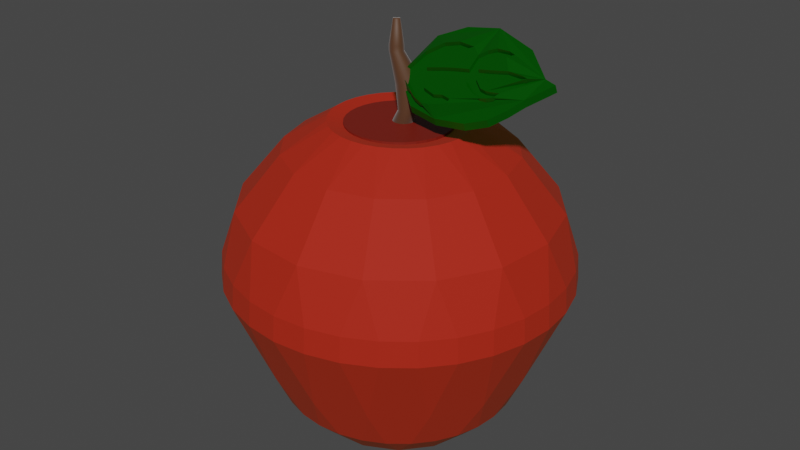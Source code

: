 # Source: APPLE_good.blend  (saved by Blender 3.3.6; exported with 4.5.12 LTS)
import bpy
from mathutils import Matrix  # noqa: F401  (used for matrix-valued properties, if any)

bpy.ops.wm.read_factory_settings(use_empty=True)
scene = bpy.context.scene
scene.name = 'Scene'

# ---- collections
col_collection = bpy.data.collections.new('Collection'); scene.collection.children.link(col_collection)

# ---- materials (node trees are filled in below, after node groups)
mat_material_001 = bpy.data.materials.new('Material.001')
mat_material_001.use_transparent_shadow = False
mat_material_003 = bpy.data.materials.new('Material.003')
mat_material_003.use_transparent_shadow = False
mat_material_002 = bpy.data.materials.new('Material.002')
mat_material_002.use_transparent_shadow = False
mat_material_004 = bpy.data.materials.new('Material.004')
mat_material_004.use_transparent_shadow = False

# ---- material node trees
mat_material_001.use_nodes = True; mat_material_001.node_tree.nodes.clear()
_N = mat_material_001.node_tree.nodes; _L = mat_material_001.node_tree.links
n0 = _N.new('ShaderNodeBsdfPrincipled'); n0.name = 'Principled BSDF'; n0.location = (10, 300)
n0.distribution = 'GGX'
n0.subsurface_method = 'RANDOM_WALK_SKIN'
n0.inputs[0].default_value = (0.3972, 0.002573, 0.0, 1.0)
n0.inputs[2].default_value = 0.8273
n0.inputs[3].default_value = 1.45
n0.inputs[13].default_value = 0.4818
n0.inputs[27].default_value = (0.007139, 0.007925, 0.0, 1.0)
n0.inputs[28].default_value = 1.0
n1 = _N.new('ShaderNodeOutputMaterial'); n1.name = 'Material Output'; n1.location = (300, 300)
_L.new(n0.outputs[0], n1.inputs[0])
n1.is_active_output = True
mat_material_003.use_nodes = True; mat_material_003.node_tree.nodes.clear()
_N = mat_material_003.node_tree.nodes; _L = mat_material_003.node_tree.links
n0 = _N.new('ShaderNodeBsdfPrincipled'); n0.name = 'Principled BSDF'; n0.location = (10, 300)
n0.distribution = 'GGX'
n0.subsurface_method = 'RANDOM_WALK_SKIN'
n0.inputs[0].default_value = (0.07564, 0.0239, 0.002443, 1.0)
n0.inputs[2].default_value = 0.6455
n0.inputs[3].default_value = 1.45
n0.inputs[13].default_value = 0.7909
n0.inputs[24].default_value = 0.2
n0.inputs[27].default_value = (0.0, 0.0, 0.0, 1.0)
n0.inputs[28].default_value = 1.0
n1 = _N.new('ShaderNodeOutputMaterial'); n1.name = 'Material Output'; n1.location = (300, 300)
_L.new(n0.outputs[0], n1.inputs[0])
n1.is_active_output = True
mat_material_002.use_nodes = True; mat_material_002.node_tree.nodes.clear()
_N = mat_material_002.node_tree.nodes; _L = mat_material_002.node_tree.links
n0 = _N.new('ShaderNodeBsdfPrincipled'); n0.name = 'Principled BSDF'; n0.location = (10, 300)
n0.distribution = 'GGX'
n0.subsurface_method = 'RANDOM_WALK_SKIN'
n0.inputs[0].default_value = (0.0, 0.1191, 0.0002985, 1.0)
n0.inputs[1].default_value = 0.4909
n0.inputs[2].default_value = 0.3
n0.inputs[3].default_value = 1.45
n0.inputs[27].default_value = (0.0, 0.0, 0.0, 1.0)
n0.inputs[28].default_value = 1.0
n1 = _N.new('ShaderNodeOutputMaterial'); n1.name = 'Material Output'; n1.location = (300, 300)
_L.new(n0.outputs[0], n1.inputs[0])
n1.is_active_output = True
mat_material_004.use_nodes = True; mat_material_004.node_tree.nodes.clear()
_N = mat_material_004.node_tree.nodes; _L = mat_material_004.node_tree.links
n0 = _N.new('ShaderNodeBsdfPrincipled'); n0.name = 'Principled BSDF'; n0.location = (10, 300)
n0.distribution = 'GGX'
n0.subsurface_method = 'RANDOM_WALK_SKIN'
n0.inputs[0].default_value = (0.1788, 0.01147, 0.004302, 1.0)
n0.inputs[3].default_value = 1.45
n0.inputs[27].default_value = (0.0, 0.0, 0.0, 1.0)
n0.inputs[28].default_value = 1.0
n1 = _N.new('ShaderNodeOutputMaterial'); n1.name = 'Material Output'; n1.location = (300, 300)
_L.new(n0.outputs[0], n1.inputs[0])
n1.is_active_output = True

# ---- world
world_world = bpy.data.worlds.new('World'); scene.world = world_world
world_world.use_nodes = True; world_world.node_tree.nodes.clear()
_N = world_world.node_tree.nodes; _L = world_world.node_tree.links
n0 = _N.new('ShaderNodeOutputWorld'); n0.name = 'World Output'; n0.location = (300, 300)
n1 = _N.new('ShaderNodeBackground'); n1.name = 'Background'; n1.location = (10, 300)
n1.inputs[0].default_value = (0.05088, 0.05088, 0.05088, 1.0)
_L.new(n1.outputs[0], n0.inputs[0])
n0.is_active_output = True
world_world.color = (0.05088, 0.05088, 0.05088)
world_world.use_sun_shadow = False
world_world.sun_shadow_jitter_overblur = 0.0

# ---- meshes
me_sphere = bpy.data.meshes.new('Sphere')
me_sphere.from_pydata([(-0.05539, 0.5456, 0.9307), (-0.00165, 0.7255, 0.7442), (0.08211, 0.8504, 0.4791), (-1.136e-08, 1.052, 0.0), (-5.212e-09, 1.04, -0.1534), (0.09337, 0.948, -0.4523), (0.03156, 0.167, 1.019), (0.0635, 0.3275, 1.018), (0.1575, 0.5246, 0.9307), (0.1399, 0.7116, 0.7442), (0.2052, 1.031, 0.0), (0.2029, 1.02, -0.1534), (0.06716, 0.6819, -0.7796), (0.08142, 0.4093, -0.9482), (0.0635, 0.1573, 1.019), (0.1261, 0.3085, 1.018), (0.276, 0.6703, 0.7442), (0.4012, 0.7536, 0.4791), (0.4024, 0.9715, 0.0), (0.3981, 0.961, -0.1534), (0.449, 0.8401, -0.4523), (0.323, 0.6043, -0.7796), (0.1597, 0.3856, -0.9482), (0.09293, 0.1415, 1.019), (0.1839, 0.2776, 1.018), (0.3462, 0.4238, 0.9307), (0.4014, 0.6033, 0.7442), (0.5842, 0.8743, 0.0), (0.5779, 0.8649, -0.1534), (0.2319, 0.347, -0.9482), (0.1187, 0.1204, 1.019), (0.2345, 0.2361, 1.018), (0.5114, 0.513, 0.7442), (0.6589, 0.5421, 0.4791), (0.7436, 0.7436, 0.0), (0.7355, 0.7355, -0.1534), (0.7363, 0.6043, -0.4523), (0.5297, 0.4347, -0.7796), (0.2951, 0.2951, -0.9482), (0.1399, 0.09458, 1.019), (0.276, 0.1855, 1.018), (0.4819, 0.2584, 0.9307), (0.6016, 0.4031, 0.7442), (0.8743, 0.5842, 0.0), (0.8649, 0.5779, -0.1534), (0.347, 0.2319, -0.9482), (-0.00165, -4.23e-08, 1.035), (0.1556, 0.06515, 1.019), (0.3069, 0.1278, 1.018), (0.6686, 0.2776, 0.7442), (0.8161, 0.2481, 0.4791), (0.9715, 0.4024, 0.0), (0.961, 0.3981, -0.1534), (0.9115, 0.2765, -0.4523), (0.6557, 0.1989, -0.7796), (0.3856, 0.1597, -0.9482), (0.1653, 0.03321, 1.019), (0.3259, 0.06515, 1.018), (0.544, 0.05374, 0.9307), (0.7099, 0.1415, 0.7442), (1.031, 0.2052, 0.0), (1.02, 0.2029, -0.1534), (0.4093, 0.08142, -0.9482), (0.1686, -5.205e-08, 1.019), (0.3323, -6.181e-08, 1.018), (0.7239, -1.203e-07, 0.7442), (0.8488, -0.08376, 0.4791), (1.052, -1.809e-07, 0.0), (1.04, -9.441e-08, -0.1534), (0.948, -0.09337, -0.4523), (0.6819, -0.06716, -0.7796), (0.4173, -2.648e-08, -0.9482), (0.1653, -0.03321, 1.019), (0.3259, -0.06515, 1.018), (0.523, -0.1591, 0.9307), (0.7099, -0.1415, 0.7442), (1.031, -0.2052, 0.0), (1.02, -0.2029, -0.1534), (0.4093, -0.08142, -0.9482), (0.1556, -0.06515, 1.019), (0.3069, -0.1278, 1.018), (0.6686, -0.2776, 0.7442), (0.752, -0.4028, 0.4791), (0.9715, -0.4024, 0.0), (0.961, -0.3981, -0.1534), (0.8401, -0.449, -0.4523), (0.6043, -0.323, -0.7796), (0.3856, -0.1597, -0.9482), (0.1399, -0.09458, 1.019), (0.276, -0.1855, 1.018), (0.4221, -0.3478, 0.9307), (0.6016, -0.4031, 0.7442), (0.8743, -0.5842, 0.0), (0.8649, -0.5779, -0.1534), (0.347, -0.2319, -0.9482), (0.1187, -0.1204, 1.019), (0.2345, -0.2361, 1.018), (0.5114, -0.513, 0.7442), (0.5405, -0.6606, 0.4791), (0.7436, -0.7436, 0.0), (0.7355, -0.7355, -0.1534), (0.6043, -0.7363, -0.4523), (0.4347, -0.5297, -0.7796), (0.2951, -0.2951, -0.9482), (0.09293, -0.1415, 1.019), (0.1839, -0.2776, 1.018), (0.2568, -0.4835, 0.9307), (0.4014, -0.6033, 0.7442), (0.5842, -0.8743, 0.0), (0.5779, -0.8649, -0.1534), (0.2319, -0.347, -0.9482), (0.0635, -0.1573, 1.019), (0.1261, -0.3085, 1.018), (0.276, -0.6703, 0.7442), (0.2464, -0.8177, 0.4791), (0.4024, -0.9715, 0.0), (0.3981, -0.961, -0.1534), (0.2765, -0.9115, -0.4523), (0.1989, -0.6557, -0.7796), (0.1597, -0.3856, -0.9482), (0.03156, -0.167, 1.019), (0.0635, -0.3275, 1.018), (0.05209, -0.5456, 0.9307), (0.1399, -0.7116, 0.7442), (0.2052, -1.031, 0.0), (0.2029, -1.02, -0.1534), (0.08142, -0.4093, -0.9482), (-0.00165, -0.1702, 1.019), (-0.00165, -0.3339, 1.018), (-0.00165, -0.7255, 0.7442), (-0.08541, -0.8504, 0.4791), (-3.561e-07, -1.052, 0.0), (-1.474e-07, -1.04, -0.1534), (-0.09337, -0.948, -0.4523), (-0.06716, -0.6819, -0.7796), (-6.37e-08, -0.4173, -0.9482), (-0.03486, -0.167, 1.019), (-0.06679, -0.3275, 1.018), (-0.1608, -0.5246, 0.9307), (-0.1432, -0.7116, 0.7442), (-0.2052, -1.031, 0.0), (-0.2029, -1.02, -0.1534), (-0.08142, -0.4093, -0.9482), (-0.06679, -0.1573, 1.019), (-0.1294, -0.3085, 1.018), (-0.2793, -0.6703, 0.7442), (-0.4045, -0.7536, 0.4791), (-0.4024, -0.9715, 0.0), (-0.3981, -0.961, -0.1534), (-0.449, -0.8401, -0.4523), (-0.323, -0.6043, -0.7796), (-0.1597, -0.3856, -0.9482), (-0.09623, -0.1415, 1.019), (-0.1872, -0.2776, 1.018), (-0.3495, -0.4238, 0.9307), (-0.4047, -0.6033, 0.7442), (-0.5842, -0.8743, 0.0), (-0.5779, -0.8649, -0.1534), (-0.2319, -0.347, -0.9482), (-0.122, -0.1204, 1.019), (-0.2378, -0.2361, 1.018), (-0.5147, -0.513, 0.7442), (-0.6622, -0.5421, 0.4791), (-0.7436, -0.7436, 0.0), (-0.7355, -0.7355, -0.1534), (-0.7363, -0.6043, -0.4523), (-0.5297, -0.4347, -0.7796), (-0.2951, -0.2951, -0.9482), (-0.1432, -0.09458, 1.019), (-0.2793, -0.1855, 1.018), (-0.4852, -0.2584, 0.9307), (-0.6049, -0.4031, 0.7442), (-0.8743, -0.5842, 0.0), (-0.8649, -0.5779, -0.1534), (-0.347, -0.2319, -0.9482), (-0.1589, -0.06515, 1.019), (-0.3102, -0.1278, 1.018), (-0.6719, -0.2776, 0.7442), (-0.8194, -0.2481, 0.4791), (-0.9715, -0.4024, 0.0), (-0.961, -0.3981, -0.1534), (-0.9115, -0.2765, -0.4523), (-0.6557, -0.1989, -0.7796), (-0.3856, -0.1597, -0.9482), (-0.1686, -0.03321, 1.019), (-0.3292, -0.06515, 1.018), (-0.5473, -0.05374, 0.9307), (-0.7132, -0.1415, 0.7442), (-1.031, -0.2052, 0.0), (-1.02, -0.2029, -0.1534), (-0.4093, -0.08142, -0.9482), (-0.1719, -2.605e-08, 1.019), (-0.3356, 3.207e-09, 1.018), (-0.7272, 1.007e-07, 0.7442), (-0.8521, 0.08376, 0.4791), (-1.052, 4.615e-07, 0.0), (-1.04, 2.849e-07, -0.1534), (-0.948, 0.09337, -0.4523), (-0.6819, 0.06716, -0.7796), (-0.4173, 5.477e-08, -0.9482), (-0.1686, 0.03321, 1.019), (-0.3292, 0.06515, 1.018), (-0.5263, 0.1591, 0.9307), (-0.7132, 0.1415, 0.7442), (-1.031, 0.2052, 0.0), (-1.02, 0.2029, -0.1534), (-0.4093, 0.08142, -0.9482), (-0.1589, 0.06514, 1.019), (-0.3102, 0.1278, 1.018), (-0.6719, 0.2776, 0.7442), (-0.7553, 0.4028, 0.4791), (-0.9715, 0.4024, 0.0), (-0.961, 0.3981, -0.1534), (-0.8401, 0.449, -0.4523), (-0.6043, 0.323, -0.7796), (-0.3856, 0.1597, -0.9482), (-0.1432, 0.09458, 1.019), (-0.2793, 0.1855, 1.018), (-0.4254, 0.3478, 0.9307), (-0.6049, 0.4031, 0.7442), (-0.8743, 0.5842, 0.0), (-0.8649, 0.5779, -0.1534), (-0.347, 0.2319, -0.9482), (-0.122, 0.1204, 1.019), (-0.2378, 0.2361, 1.018), (-0.5147, 0.513, 0.7442), (-0.5438, 0.6606, 0.4791), (-0.7436, 0.7436, 0.0), (-0.7355, 0.7355, -0.1534), (-0.6043, 0.7363, -0.4523), (-0.4347, 0.5297, -0.7796), (-0.2951, 0.2951, -0.9482), (-0.09623, 0.1415, 1.019), (-0.1872, 0.2776, 1.018), (-0.2601, 0.4835, 0.9307), (-0.4047, 0.6033, 0.7442), (-0.5842, 0.8743, 0.0), (-0.5779, 0.8649, -0.1534), (-0.2319, 0.347, -0.9482), (-0.06679, 0.1573, 1.019), (-0.1294, 0.3085, 1.018), (-0.2793, 0.6703, 0.7442), (-0.2497, 0.8177, 0.4791), (-0.4024, 0.9715, 0.0), (-0.3981, 0.961, -0.1534), (-0.2765, 0.9115, -0.4523), (-0.1989, 0.6557, -0.7796), (-0.1597, 0.3856, -0.9482), (-0.03486, 0.167, 1.019), (-0.06679, 0.3275, 1.018), (-0.1432, 0.7116, 0.7442), (-0.2051, 1.031, 0.0), (-0.2029, 1.02, -0.1534), (-0.08142, 0.4093, -0.9482), (-0.00165, 0.1702, 1.019), (-0.00165, 0.3339, 1.018), (6.63e-08, 0.4173, -0.9482), (0.0824, 0.4093, -0.9487), (0.04151, 0.2087, -0.9095), (0.1607, 0.3856, -0.9487), (0.08142, 0.1966, -0.9095), (0.2328, 0.347, -0.9487), (0.1182, 0.1769, -0.9095), (0.2961, 0.2951, -0.9487), (0.1504, 0.1504, -0.9095), (0.348, 0.2319, -0.9487), (0.1769, 0.1182, -0.9095), (0.3866, 0.1597, -0.9487), (0.1966, 0.08142, -0.9095), (0.4103, 0.08142, -0.9487), (0.2087, 0.04151, -0.9095), (0.4183, 4.832e-11, -0.9487), (0.2128, -1.497e-08, -0.9095), (0.4103, -0.08142, -0.9487), (0.2087, -0.04151, -0.9095), (0.3866, -0.1597, -0.9487), (0.1966, -0.08142, -0.9095), (0.348, -0.2319, -0.9487), (0.1769, -0.1182, -0.9095), (0.2961, -0.2951, -0.9487), (0.1504, -0.1504, -0.9095), (0.2328, -0.347, -0.9487), (0.1182, -0.1769, -0.9095), (0.1607, -0.3856, -0.9487), (0.08142, -0.1966, -0.9095), (0.0824, -0.4093, -0.9487), (0.04151, -0.2087, -0.9095), (0.0009838, -0.4173, -0.9487), (-1.016e-08, -0.2128, -0.9095), (-0.08043, -0.4093, -0.9487), (-0.04151, -0.2087, -0.9095), (-0.1587, -0.3856, -0.9487), (-0.08142, -0.1966, -0.9095), (-0.2309, -0.347, -0.9487), (-0.1182, -0.1769, -0.9095), (-0.2941, -0.2951, -0.9487), (-0.1504, -0.1504, -0.9095), (-2.034e-09, -2.778e-09, -0.9304), (-0.346, -0.2319, -0.9487), (-0.1769, -0.1182, -0.9095), (-0.3846, -0.1597, -0.9487), (-0.1966, -0.08142, -0.9095), (-0.4083, -0.08142, -0.9487), (-0.2087, -0.04151, -0.9095), (-0.4164, 8.13e-08, -0.9487), (-0.2128, 1.754e-08, -0.9095), (-0.4083, 0.08142, -0.9487), (-0.2087, 0.04151, -0.9095), (-0.3846, 0.1597, -0.9487), (-0.1966, 0.08142, -0.9095), (-0.346, 0.2319, -0.9487), (-0.1769, 0.1182, -0.9095), (-0.2941, 0.2951, -0.9487), (-0.1504, 0.1504, -0.9095), (-0.2309, 0.347, -0.9487), (-0.1182, 0.1769, -0.9095), (-0.1587, 0.3856, -0.9487), (-0.08142, 0.1966, -0.9095), (-0.08043, 0.4093, -0.9487), (-0.04151, 0.2087, -0.9095), (0.0009839, 0.4173, -0.9487), (1.422e-08, 0.2128, -0.9095)], [], [(254, 46, 6), (4, 3, 10, 11), (255, 254, 6, 7), (5, 4, 11), (0, 255, 7, 8), (1, 0, 8, 9), (2, 1, 9), (256, 12, 13), (3, 2, 10), (10, 2, 17, 18), (6, 46, 14), (11, 10, 18, 19), (7, 6, 14, 15), (5, 11, 19, 20), (8, 7, 15), (12, 5, 20, 21), (9, 8, 16), (2, 9, 16, 17), (13, 12, 21, 22), (16, 8, 25, 26), (17, 16, 26), (22, 21, 29), (18, 17, 27), (14, 46, 23), (19, 18, 27, 28), (15, 14, 23, 24), (20, 19, 28), (8, 15, 24, 25), (27, 17, 33, 34), (23, 46, 30), (28, 27, 34, 35), (24, 23, 30, 31), (20, 28, 35, 36), (25, 24, 31), (21, 20, 36, 37), (26, 25, 32), (17, 26, 32, 33), (29, 21, 37, 38), (32, 25, 41, 42), (33, 32, 42), (38, 37, 45), (34, 33, 43), (30, 46, 39), (35, 34, 43, 44), (31, 30, 39, 40), (36, 35, 44), (25, 31, 40, 41), (39, 46, 47), (44, 43, 51, 52), (40, 39, 47, 48), (36, 44, 52, 53), (41, 40, 48), (37, 36, 53, 54), (42, 41, 49), (33, 42, 49, 50), (45, 37, 54, 55), (43, 33, 50, 51), (49, 41, 58, 59), (50, 49, 59), (55, 54, 62), (51, 50, 60), (47, 46, 56), (52, 51, 60, 61), (48, 47, 56, 57), (53, 52, 61), (41, 48, 57, 58), (61, 60, 67, 68), (57, 56, 63, 64), (53, 61, 68, 69), (58, 57, 64), (54, 53, 69, 70), (59, 58, 65), (50, 59, 65, 66), (62, 54, 70, 71), (60, 50, 66, 67), (56, 46, 63), (66, 65, 75), (71, 70, 78), (67, 66, 76), (63, 46, 72), (68, 67, 76, 77), (64, 63, 72, 73), (69, 68, 77), (58, 64, 73, 74), (65, 58, 74, 75), (69, 77, 84, 85), (74, 73, 80), (70, 69, 85, 86), (75, 74, 81), (66, 75, 81, 82), (78, 70, 86, 87), (76, 66, 82, 83), (72, 46, 79), (77, 76, 83, 84), (73, 72, 79, 80), (87, 86, 94), (83, 82, 92), (79, 46, 88), (84, 83, 92, 93), (80, 79, 88, 89), (85, 84, 93), (74, 80, 89, 90), (81, 74, 90, 91), (82, 81, 91), (90, 89, 96), (86, 85, 101, 102), (91, 90, 97), (82, 91, 97, 98), (94, 86, 102, 103), (92, 82, 98, 99), (88, 46, 95), (93, 92, 99, 100), (89, 88, 95, 96), (85, 93, 100, 101), (99, 98, 108), (95, 46, 104), (100, 99, 108, 109), (96, 95, 104, 105), (101, 100, 109), (90, 96, 105, 106), (97, 90, 106, 107), (98, 97, 107), (103, 102, 110), (102, 101, 117, 118), (107, 106, 113), (98, 107, 113, 114), (110, 102, 118, 119), (108, 98, 114, 115), (104, 46, 111), (109, 108, 115, 116), (105, 104, 111, 112), (101, 109, 116, 117), (106, 105, 112), (115, 114, 124), (111, 46, 120), (116, 115, 124, 125), (112, 111, 120, 121), (117, 116, 125), (106, 112, 121, 122), (113, 106, 122, 123), (114, 113, 123), (119, 118, 126), (118, 117, 133, 134), (123, 122, 129), (114, 123, 129, 130), (126, 118, 134, 135), (124, 114, 130, 131), (120, 46, 127), (125, 124, 131, 132), (121, 120, 127, 128), (117, 125, 132, 133), (122, 121, 128), (131, 130, 140), (127, 46, 136), (110, 119, 283, 281), (132, 131, 140, 141), (128, 127, 136, 137), (133, 132, 141), (122, 128, 137, 138), (129, 122, 138, 139), (130, 129, 139), (135, 134, 142), (199, 206, 306, 304), (134, 133, 149, 150), (139, 138, 145), (130, 139, 145, 146), (142, 134, 150, 151), (135, 142, 289, 287), (140, 130, 146, 147), (136, 46, 143), (174, 183, 300, 298), (141, 140, 147, 148), (137, 136, 143, 144), (133, 141, 148, 149), (138, 137, 144), (87, 94, 277, 275), (148, 147, 156, 157), (144, 143, 152, 153), (149, 148, 157), (138, 144, 153, 154), (145, 138, 154, 155), (146, 145, 155), (151, 150, 158), (71, 78, 273, 271), (147, 146, 156), (143, 46, 152), (146, 155, 161, 162), (158, 150, 166, 167), (222, 231, 312, 310), (156, 146, 162, 163), (152, 46, 159), (256, 13, 257, 320), (157, 156, 163, 164), (153, 152, 159, 160), (149, 157, 164, 165), (154, 153, 160), (150, 149, 165, 166), (155, 154, 161), (160, 159, 168, 169), (165, 164, 173), (154, 160, 169, 170), (161, 154, 170, 171), (162, 161, 171), (167, 166, 174), (158, 167, 295, 293), (163, 162, 172), (159, 46, 168), (94, 103, 279, 277), (164, 163, 172, 173), (162, 171, 177, 178), (174, 166, 182, 183), (29, 38, 263, 261), (172, 162, 178, 179), (168, 46, 175), (183, 190, 302, 300), (173, 172, 179, 180), (169, 168, 175, 176), (165, 173, 180, 181), (170, 169, 176), (166, 165, 181, 182), (171, 170, 177), (181, 180, 189), (170, 176, 185, 186), (177, 170, 186, 187), (178, 177, 187), (183, 182, 190), (206, 215, 308, 306), (179, 178, 188), (175, 46, 184), (119, 126, 285, 283), (180, 179, 188, 189), (176, 175, 184, 185), (190, 182, 198, 199), (247, 253, 318, 316), (188, 178, 194, 195), (184, 46, 191), (55, 62, 269, 267), (189, 188, 195, 196), (185, 184, 191, 192), (181, 189, 196, 197), (186, 185, 192), (182, 181, 197, 198), (187, 186, 193), (178, 187, 193, 194), (186, 192, 201, 202), (193, 186, 202, 203), (194, 193, 203), (199, 198, 206), (142, 151, 291, 289), (195, 194, 204), (191, 46, 200), (78, 87, 275, 273), (196, 195, 204, 205), (192, 191, 200, 201), (197, 196, 205), (103, 110, 281, 279), (204, 194, 210, 211), (200, 46, 207), (167, 174, 298, 295), (205, 204, 211, 212), (201, 200, 207, 208), (197, 205, 212, 213), (202, 201, 208), (198, 197, 213, 214), (203, 202, 209), (194, 203, 209, 210), (206, 198, 214, 215), (209, 202, 218, 219), (210, 209, 219), (215, 214, 222), (13, 22, 259, 257), (211, 210, 220), (207, 46, 216), (231, 238, 314, 312), (212, 211, 220, 221), (208, 207, 216, 217), (213, 212, 221), (202, 208, 217, 218), (62, 71, 271, 269), (220, 210, 226, 227), (216, 46, 223), (38, 45, 265, 263), (221, 220, 227, 228), (217, 216, 223, 224), (213, 221, 228, 229), (218, 217, 224), (214, 213, 229, 230), (219, 218, 225), (210, 219, 225, 226), (222, 214, 230, 231), (225, 218, 234, 235), (226, 225, 235), (231, 230, 238), (126, 135, 287, 285), (227, 226, 236), (223, 46, 232), (215, 222, 310, 308), (228, 227, 236, 237), (224, 223, 232, 233), (229, 228, 237), (218, 224, 233, 234), (232, 46, 239), (253, 256, 320, 318), (237, 236, 243, 244), (233, 232, 239, 240), (229, 237, 244, 245), (234, 233, 240), (230, 229, 245, 246), (235, 234, 241), (226, 235, 241, 242), (238, 230, 246, 247), (151, 158, 293, 291), (236, 226, 242, 243), (241, 234, 0, 250), (242, 241, 250), (247, 246, 253), (190, 199, 304, 302), (243, 242, 251), (239, 46, 248), (238, 247, 316, 314), (244, 243, 251, 252), (240, 239, 248, 249), (245, 244, 252), (234, 240, 249, 0), (252, 251, 3, 4), (249, 248, 254, 255), (245, 252, 4, 5), (0, 249, 255), (246, 245, 5, 12), (250, 0, 1), (242, 250, 1, 2), (253, 246, 12, 256), (45, 55, 267, 265), (251, 242, 2, 3), (248, 46, 254), (22, 29, 261, 259), (297, 321, 258), (321, 320, 257, 258), (258, 257, 259, 260), (297, 258, 260), (260, 259, 261, 262), (297, 260, 262), (297, 262, 264), (262, 261, 263, 264), (264, 263, 265, 266), (297, 264, 266), (297, 266, 268), (266, 265, 267, 268), (268, 267, 269, 270), (297, 268, 270), (270, 269, 271, 272), (297, 270, 272), (272, 271, 273, 274), (297, 272, 274), (274, 273, 275, 276), (297, 274, 276), (276, 275, 277, 278), (297, 276, 278), (278, 277, 279, 280), (297, 278, 280), (280, 279, 281, 282), (297, 280, 282), (282, 281, 283, 284), (297, 282, 284), (284, 283, 285, 286), (297, 284, 286), (286, 285, 287, 288), (297, 286, 288), (297, 288, 290), (288, 287, 289, 290), (290, 289, 291, 292), (297, 290, 292), (297, 292, 294), (292, 291, 293, 294), (294, 293, 295, 296), (297, 294, 296), (296, 295, 298, 299), (297, 296, 299), (299, 298, 300, 301), (297, 299, 301), (301, 300, 302, 303), (297, 301, 303), (303, 302, 304, 305), (297, 303, 305), (305, 304, 306, 307), (297, 305, 307), (307, 306, 308, 309), (297, 307, 309), (309, 308, 310, 311), (297, 309, 311), (311, 310, 312, 313), (297, 311, 313), (313, 312, 314, 315), (297, 313, 315), (297, 315, 317), (315, 314, 316, 317), (317, 316, 318, 319), (297, 317, 319), (319, 318, 320, 321), (297, 319, 321)])
_uv = me_sphere.uv_layers.new(name='UVMap')
_uv.uv.foreach_set('vector', [0.75, 0.9375, 0.7344, 1.0, 0.7188, 0.9375, 0.75, 0.4375, 0.75, 0.5, 0.7188, 0.5, 0.7188, 0.4375, 0.75, 0.875, 0.75, 0.9375, 0.7188, 0.9375, 0.7188, 0.875, 0.75, 0.375, 0.75, 0.4375, 0.7188, 0.4375, 0.75, 0.8125, 0.75, 0.875, 0.7188, 0.875, 0.7188, 0.8125, 0.75, 0.6875, 0.75, 0.75, 0.7188, 0.75, 0.7188, 0.6875, 0.75, 0.625, 0.75, 0.6875, 0.7188, 0.6875, 0.75, 0.125, 0.7188, 0.1875, 0.7188, 0.125, 0.75, 0.5, 0.7188, 0.5625, 0.7188, 0.5, 0.7188, 0.5, 0.7188, 0.5625, 0.6875, 0.5625, 0.6875, 0.5, 0.7188, 0.9375, 0.7031, 1.0, 0.6875, 0.9375, 0.7188, 0.4375, 0.7188, 0.5, 0.6875, 0.5, 0.6875, 0.4375, 0.7188, 0.875, 0.7188, 0.9375, 0.6875, 0.9375, 0.6875, 0.875, 0.7188, 0.375, 0.7188, 0.4375, 0.6875, 0.4375, 0.6875, 0.375, 0.7188, 0.8125, 0.7188, 0.875, 0.6875, 0.875, 0.7188, 0.25, 0.7188, 0.3125, 0.6875, 0.3125, 0.6875, 0.25, 0.7188, 0.6875, 0.6875, 0.75, 0.6875, 0.6875, 0.7188, 0.625, 0.7188, 0.6875, 0.6875, 0.6875, 0.6875, 0.625, 0.7188, 0.125, 0.7188, 0.1875, 0.6875, 0.1875, 0.6875, 0.125, 0.6875, 0.6875, 0.6875, 0.75, 0.6562, 0.75, 0.6562, 0.6875, 0.6875, 0.625, 0.6875, 0.6875, 0.6562, 0.6875, 0.6875, 0.125, 0.6562, 0.1875, 0.6562, 0.125, 0.6875, 0.5, 0.6562, 0.5625, 0.6562, 0.5, 0.6875, 0.9375, 0.6719, 1.0, 0.6562, 0.9375, 0.6875, 0.4375, 0.6875, 0.5, 0.6562, 0.5, 0.6562, 0.4375, 0.6875, 0.875, 0.6875, 0.9375, 0.6562, 0.9375, 0.6562, 0.875, 0.6875, 0.375, 0.6875, 0.4375, 0.6562, 0.4375, 0.6875, 0.8125, 0.6875, 0.875, 0.6562, 0.875, 0.6562, 0.8125, 0.6562, 0.5, 0.6562, 0.5625, 0.625, 0.5625, 0.625, 0.5, 0.6562, 0.9375, 0.6406, 1.0, 0.625, 0.9375, 0.6562, 0.4375, 0.6562, 0.5, 0.625, 0.5, 0.625, 0.4375, 0.6562, 0.875, 0.6562, 0.9375, 0.625, 0.9375, 0.625, 0.875, 0.6562, 0.375, 0.6562, 0.4375, 0.625, 0.4375, 0.625, 0.375, 0.6562, 0.8125, 0.6562, 0.875, 0.625, 0.875, 0.6562, 0.25, 0.6562, 0.3125, 0.625, 0.3125, 0.625, 0.25, 0.6562, 0.6875, 0.625, 0.75, 0.625, 0.6875, 0.6562, 0.625, 0.6562, 0.6875, 0.625, 0.6875, 0.625, 0.625, 0.6562, 0.125, 0.6562, 0.1875, 0.625, 0.1875, 0.625, 0.125, 0.625, 0.6875, 0.625, 0.75, 0.5938, 0.75, 0.5938, 0.6875, 0.625, 0.625, 0.625, 0.6875, 0.5938, 0.6875, 0.625, 0.125, 0.5938, 0.1875, 0.5938, 0.125, 0.625, 0.5, 0.5938, 0.5625, 0.5938, 0.5, 0.625, 0.9375, 0.6094, 1.0, 0.5938, 0.9375, 0.625, 0.4375, 0.625, 0.5, 0.5938, 0.5, 0.5938, 0.4375, 0.625, 0.875, 0.625, 0.9375, 0.5938, 0.9375, 0.5938, 0.875, 0.625, 0.375, 0.625, 0.4375, 0.5938, 0.4375, 0.625, 0.8125, 0.625, 0.875, 0.5938, 0.875, 0.5938, 0.8125, 0.5938, 0.9375, 0.5781, 1.0, 0.5625, 0.9375, 0.5938, 0.4375, 0.5938, 0.5, 0.5625, 0.5, 0.5625, 0.4375, 0.5938, 0.875, 0.5938, 0.9375, 0.5625, 0.9375, 0.5625, 0.875, 0.5938, 0.375, 0.5938, 0.4375, 0.5625, 0.4375, 0.5625, 0.375, 0.5938, 0.8125, 0.5938, 0.875, 0.5625, 0.875, 0.5938, 0.25, 0.5938, 0.3125, 0.5625, 0.3125, 0.5625, 0.25, 0.5938, 0.6875, 0.5625, 0.75, 0.5625, 0.6875, 0.5938, 0.625, 0.5938, 0.6875, 0.5625, 0.6875, 0.5625, 0.625, 0.5938, 0.125, 0.5938, 0.1875, 0.5625, 0.1875, 0.5625, 0.125, 0.5938, 0.5, 0.5938, 0.5625, 0.5625, 0.5625, 0.5625, 0.5, 0.5625, 0.6875, 0.5625, 0.75, 0.5312, 0.75, 0.5312, 0.6875, 0.5625, 0.625, 0.5625, 0.6875, 0.5312, 0.6875, 0.5625, 0.125, 0.5312, 0.1875, 0.5312, 0.125, 0.5625, 0.5, 0.5312, 0.5625, 0.5312, 0.5, 0.5625, 0.9375, 0.5469, 1.0, 0.5312, 0.9375, 0.5625, 0.4375, 0.5625, 0.5, 0.5312, 0.5, 0.5312, 0.4375, 0.5625, 0.875, 0.5625, 0.9375, 0.5312, 0.9375, 0.5312, 0.875, 0.5625, 0.375, 0.5625, 0.4375, 0.5312, 0.4375, 0.5625, 0.8125, 0.5625, 0.875, 0.5312, 0.875, 0.5312, 0.8125, 0.5312, 0.4375, 0.5312, 0.5, 0.5, 0.5, 0.5, 0.4375, 0.5312, 0.875, 0.5312, 0.9375, 0.5, 0.9375, 0.5, 0.875, 0.5312, 0.375, 0.5312, 0.4375, 0.5, 0.4375, 0.5, 0.375, 0.5312, 0.8125, 0.5312, 0.875, 0.5, 0.875, 0.5312, 0.25, 0.5312, 0.3125, 0.5, 0.3125, 0.5, 0.25, 0.5312, 0.6875, 0.5, 0.75, 0.5, 0.6875, 0.5312, 0.625, 0.5312, 0.6875, 0.5, 0.6875, 0.5, 0.625, 0.5312, 0.125, 0.5312, 0.1875, 0.5, 0.1875, 0.5, 0.125, 0.5312, 0.5, 0.5312, 0.5625, 0.5, 0.5625, 0.5, 0.5, 0.5312, 0.9375, 0.5156, 1.0, 0.5, 0.9375, 0.5, 0.625, 0.5, 0.6875, 0.4687, 0.6875, 0.5, 0.125, 0.4688, 0.1875, 0.4688, 0.125, 0.5, 0.5, 0.4688, 0.5625, 0.4687, 0.5, 0.5, 0.9375, 0.4844, 1.0, 0.4688, 0.9375, 0.5, 0.4375, 0.5, 0.5, 0.4687, 0.5, 0.4688, 0.4375, 0.5, 0.875, 0.5, 0.9375, 0.4688, 0.9375, 0.4688, 0.875, 0.5, 0.375, 0.5, 0.4375, 0.4688, 0.4375, 0.5, 0.8125, 0.5, 0.875, 0.4688, 0.875, 0.4688, 0.8125, 0.5, 0.6875, 0.5, 0.75, 0.4688, 0.75, 0.4687, 0.6875, 0.4688, 0.375, 0.4688, 0.4375, 0.4375, 0.4375, 0.4375, 0.375, 0.4688, 0.8125, 0.4688, 0.875, 0.4375, 0.875, 0.4688, 0.25, 0.4687, 0.3125, 0.4375, 0.3125, 0.4375, 0.25, 0.4687, 0.6875, 0.4375, 0.75, 0.4375, 0.6875, 0.4688, 0.625, 0.4687, 0.6875, 0.4375, 0.6875, 0.4375, 0.625, 0.4688, 0.125, 0.4688, 0.1875, 0.4375, 0.1875, 0.4375, 0.125, 0.4687, 0.5, 0.4688, 0.5625, 0.4375, 0.5625, 0.4375, 0.5, 0.4688, 0.9375, 0.4531, 1.0, 0.4375, 0.9375, 0.4688, 0.4375, 0.4687, 0.5, 0.4375, 0.5, 0.4375, 0.4375, 0.4688, 0.875, 0.4688, 0.9375, 0.4375, 0.9375, 0.4375, 0.875, 0.4375, 0.125, 0.4062, 0.1875, 0.4062, 0.125, 0.4375, 0.5, 0.4062, 0.5625, 0.4062, 0.5, 0.4375, 0.9375, 0.4219, 1.0, 0.4062, 0.9375, 0.4375, 0.4375, 0.4375, 0.5, 0.4062, 0.5, 0.4062, 0.4375, 0.4375, 0.875, 0.4375, 0.9375, 0.4062, 0.9375, 0.4062, 0.875, 0.4375, 0.375, 0.4375, 0.4375, 0.4062, 0.4375, 0.4375, 0.8125, 0.4375, 0.875, 0.4062, 0.875, 0.4062, 0.8125, 0.4375, 0.6875, 0.4375, 0.75, 0.4062, 0.75, 0.4062, 0.6875, 0.4375, 0.625, 0.4375, 0.6875, 0.4062, 0.6875, 0.4062, 0.8125, 0.4062, 0.875, 0.375, 0.875, 0.4062, 0.25, 0.4062, 0.3125, 0.375, 0.3125, 0.375, 0.25, 0.4062, 0.6875, 0.375, 0.75, 0.375, 0.6875, 0.4062, 0.625, 0.4062, 0.6875, 0.375, 0.6875, 0.375, 0.625, 0.4062, 0.125, 0.4062, 0.1875, 0.375, 0.1875, 0.375, 0.125, 0.4062, 0.5, 0.4062, 0.5625, 0.375, 0.5625, 0.375, 0.5, 0.4062, 0.9375, 0.3906, 1.0, 0.375, 0.9375, 0.4062, 0.4375, 0.4062, 0.5, 0.375, 0.5, 0.375, 0.4375, 0.4062, 0.875, 0.4062, 0.9375, 0.375, 0.9375, 0.375, 0.875, 0.4062, 0.375, 0.4062, 0.4375, 0.375, 0.4375, 0.375, 0.375, 0.375, 0.5, 0.3438, 0.5625, 0.3437, 0.5, 0.375, 0.9375, 0.3594, 1.0, 0.3438, 0.9375, 0.375, 0.4375, 0.375, 0.5, 0.3437, 0.5, 0.3438, 0.4375, 0.375, 0.875, 0.375, 0.9375, 0.3438, 0.9375, 0.3438, 0.875, 0.375, 0.375, 0.375, 0.4375, 0.3438, 0.4375, 0.375, 0.8125, 0.375, 0.875, 0.3438, 0.875, 0.3438, 0.8125, 0.375, 0.6875, 0.375, 0.75, 0.3438, 0.75, 0.3438, 0.6875, 0.375, 0.625, 0.375, 0.6875, 0.3438, 0.6875, 0.375, 0.125, 0.3438, 0.1875, 0.3438, 0.125, 0.3438, 0.25, 0.3438, 0.3125, 0.3125, 0.3125, 0.3125, 0.25, 0.3438, 0.6875, 0.3125, 0.75, 0.3125, 0.6875, 0.3438, 0.625, 0.3438, 0.6875, 0.3125, 0.6875, 0.3125, 0.625, 0.3438, 0.125, 0.3438, 0.1875, 0.3125, 0.1875, 0.3125, 0.125, 0.3437, 0.5, 0.3438, 0.5625, 0.3125, 0.5625, 0.3125, 0.5, 0.3438, 0.9375, 0.3281, 1.0, 0.3125, 0.9375, 0.3438, 0.4375, 0.3437, 0.5, 0.3125, 0.5, 0.3125, 0.4375, 0.3438, 0.875, 0.3438, 0.9375, 0.3125, 0.9375, 0.3125, 0.875, 0.3438, 0.375, 0.3438, 0.4375, 0.3125, 0.4375, 0.3125, 0.375, 0.3438, 0.8125, 0.3438, 0.875, 0.3125, 0.875, 0.3125, 0.5, 0.2812, 0.5625, 0.2812, 0.5, 0.3125, 0.9375, 0.2969, 1.0, 0.2812, 0.9375, 0.3125, 0.4375, 0.3125, 0.5, 0.2812, 0.5, 0.2812, 0.4375, 0.3125, 0.875, 0.3125, 0.9375, 0.2812, 0.9375, 0.2812, 0.875, 0.3125, 0.375, 0.3125, 0.4375, 0.2812, 0.4375, 0.3125, 0.8125, 0.3125, 0.875, 0.2812, 0.875, 0.2812, 0.8125, 0.3125, 0.6875, 0.3125, 0.75, 0.2812, 0.75, 0.2812, 0.6875, 0.3125, 0.625, 0.3125, 0.6875, 0.2812, 0.6875, 0.3125, 0.125, 0.2812, 0.1875, 0.2812, 0.125, 0.2812, 0.25, 0.2812, 0.3125, 0.25, 0.3125, 0.25, 0.25, 0.2812, 0.6875, 0.25, 0.75, 0.25, 0.6875, 0.2812, 0.625, 0.2812, 0.6875, 0.25, 0.6875, 0.25, 0.625, 0.2812, 0.125, 0.2812, 0.1875, 0.25, 0.1875, 0.25, 0.125, 0.2812, 0.5, 0.2812, 0.5625, 0.25, 0.5625, 0.25, 0.5, 0.2812, 0.9375, 0.2656, 1.0, 0.25, 0.9375, 0.2812, 0.4375, 0.2812, 0.5, 0.25, 0.5, 0.25, 0.4375, 0.2812, 0.875, 0.2812, 0.9375, 0.25, 0.9375, 0.25, 0.875, 0.2812, 0.375, 0.2812, 0.4375, 0.25, 0.4375, 0.25, 0.375, 0.2812, 0.8125, 0.2812, 0.875, 0.25, 0.875, 0.25, 0.5, 0.2188, 0.5625, 0.2187, 0.5, 0.25, 0.9375, 0.2344, 1.0, 0.2188, 0.9375, 0.3438, 0.125, 0.3125, 0.125, 0.3125, 0.125, 0.3438, 0.125, 0.25, 0.4375, 0.25, 0.5, 0.2187, 0.5, 0.2188, 0.4375, 0.25, 0.875, 0.25, 0.9375, 0.2188, 0.9375, 0.2188, 0.875, 0.25, 0.375, 0.25, 0.4375, 0.2188, 0.4375, 0.25, 0.8125, 0.25, 0.875, 0.2188, 0.875, 0.2188, 0.8125, 0.25, 0.6875, 0.25, 0.75, 0.2188, 0.75, 0.2188, 0.6875, 0.25, 0.625, 0.25, 0.6875, 0.2188, 0.6875, 0.25, 0.125, 0.2188, 0.1875, 0.2188, 0.125, 1.0, 0.125, 0.9687, 0.125, 0.9687, 0.125, 1.0, 0.125, 0.2188, 0.25, 0.2188, 0.3125, 0.1875, 0.3125, 0.1875, 0.25, 0.2188, 0.6875, 0.1875, 0.75, 0.1875, 0.6875, 0.2188, 0.625, 0.2188, 0.6875, 0.1875, 0.6875, 0.1875, 0.625, 0.2188, 0.125, 0.2188, 0.1875, 0.1875, 0.1875, 0.1875, 0.125, 0.25, 0.125, 0.2188, 0.125, 0.2188, 0.125, 0.25, 0.125, 0.2187, 0.5, 0.2188, 0.5625, 0.1875, 0.5625, 0.1875, 0.5, 0.2188, 0.9375, 0.2031, 1.0, 0.1875, 0.9375, 0.09375, 0.125, 0.0625, 0.125, 0.0625, 0.125, 0.09375, 0.125, 0.2188, 0.4375, 0.2187, 0.5, 0.1875, 0.5, 0.1875, 0.4375, 0.2188, 0.875, 0.2188, 0.9375, 0.1875, 0.9375, 0.1875, 0.875, 0.2188, 0.375, 0.2188, 0.4375, 0.1875, 0.4375, 0.1875, 0.375, 0.2188, 0.8125, 0.2188, 0.875, 0.1875, 0.875, 0.4375, 0.125, 0.4062, 0.125, 0.4062, 0.125, 0.4375, 0.125, 0.1875, 0.4375, 0.1875, 0.5, 0.1562, 0.5, 0.1562, 0.4375, 0.1875, 0.875, 0.1875, 0.9375, 0.1563, 0.9375, 0.1562, 0.875, 0.1875, 0.375, 0.1875, 0.4375, 0.1562, 0.4375, 0.1875, 0.8125, 0.1875, 0.875, 0.1562, 0.875, 0.1562, 0.8125, 0.1875, 0.6875, 0.1875, 0.75, 0.1562, 0.75, 0.1562, 0.6875, 0.1875, 0.625, 0.1875, 0.6875, 0.1562, 0.6875, 0.1875, 0.125, 0.1562, 0.1875, 0.1562, 0.125, 0.5, 0.125, 0.4688, 0.125, 0.4688, 0.125, 0.5, 0.125, 0.1875, 0.5, 0.1562, 0.5625, 0.1562, 0.5, 0.1875, 0.9375, 0.1719, 1.0, 0.1563, 0.9375, 0.1563, 0.625, 0.1562, 0.6875, 0.125, 0.6875, 0.125, 0.625, 0.1562, 0.125, 0.1562, 0.1875, 0.125, 0.1875, 0.125, 0.125, 0.9062, 0.125, 0.875, 0.125, 0.875, 0.125, 0.9062, 0.125, 0.1562, 0.5, 0.1562, 0.5625, 0.125, 0.5625, 0.125, 0.5, 0.1563, 0.9375, 0.1406, 1.0, 0.125, 0.9375, 0.75, 0.125, 0.7188, 0.125, 0.7188, 0.125, 0.75, 0.125, 0.1562, 0.4375, 0.1562, 0.5, 0.125, 0.5, 0.125, 0.4375, 0.1562, 0.875, 0.1563, 0.9375, 0.125, 0.9375, 0.125, 0.875, 0.1563, 0.375, 0.1562, 0.4375, 0.125, 0.4375, 0.125, 0.375, 0.1562, 0.8125, 0.1562, 0.875, 0.125, 0.875, 0.1562, 0.25, 0.1562, 0.3125, 0.125, 0.3125, 0.125, 0.25, 0.1562, 0.6875, 0.125, 0.75, 0.125, 0.6875, 0.125, 0.875, 0.125, 0.9375, 0.09375, 0.9375, 0.09375, 0.875, 0.125, 0.375, 0.125, 0.4375, 0.09375, 0.4375, 0.125, 0.8125, 0.125, 0.875, 0.09375, 0.875, 0.09375, 0.8125, 0.125, 0.6875, 0.125, 0.75, 0.09375, 0.75, 0.09375, 0.6875, 0.125, 0.625, 0.125, 0.6875, 0.09375, 0.6875, 0.125, 0.125, 0.09375, 0.1875, 0.09375, 0.125, 0.1562, 0.125, 0.125, 0.125, 0.125, 0.125, 0.1562, 0.125, 0.125, 0.5, 0.09375, 0.5625, 0.09375, 0.5, 0.125, 0.9375, 0.1094, 1.0, 0.09375, 0.9375, 0.4062, 0.125, 0.375, 0.125, 0.375, 0.125, 0.4062, 0.125, 0.125, 0.4375, 0.125, 0.5, 0.09375, 0.5, 0.09375, 0.4375, 0.09375, 0.625, 0.09375, 0.6875, 0.0625, 0.6875, 0.0625, 0.625, 0.09375, 0.125, 0.09375, 0.1875, 0.0625, 0.1875, 0.0625, 0.125, 0.6562, 0.125, 0.625, 0.125, 0.625, 0.125, 0.6562, 0.125, 0.09375, 0.5, 0.09375, 0.5625, 0.0625, 0.5625, 0.0625, 0.5, 0.09375, 0.9375, 0.07812, 1.0, 0.0625, 0.9375, 0.0625, 0.125, 0.03125, 0.125, 0.03125, 0.125, 0.0625, 0.125, 0.09375, 0.4375, 0.09375, 0.5, 0.0625, 0.5, 0.0625, 0.4375, 0.09375, 0.875, 0.09375, 0.9375, 0.0625, 0.9375, 0.0625, 0.875, 0.09375, 0.375, 0.09375, 0.4375, 0.0625, 0.4375, 0.0625, 0.375, 0.09375, 0.8125, 0.09375, 0.875, 0.0625, 0.875, 0.09375, 0.25, 0.09375, 0.3125, 0.0625, 0.3125, 0.0625, 0.25, 0.09375, 0.6875, 0.0625, 0.75, 0.0625, 0.6875, 0.0625, 0.375, 0.0625, 0.4375, 0.03125, 0.4375, 0.0625, 0.8125, 0.0625, 0.875, 0.03125, 0.875, 0.03125, 0.8125, 0.0625, 0.6875, 0.0625, 0.75, 0.03125, 0.75, 0.03125, 0.6875, 0.0625, 0.625, 0.0625, 0.6875, 0.03125, 0.6875, 0.0625, 0.125, 0.03125, 0.1875, 0.03125, 0.125, 0.9687, 0.125, 0.9375, 0.125, 0.9375, 0.125, 0.9687, 0.125, 0.0625, 0.5, 0.03125, 0.5625, 0.03125, 0.5, 0.0625, 0.9375, 0.04687, 1.0, 0.03125, 0.9375, 0.3125, 0.125, 0.2812, 0.125, 0.2812, 0.125, 0.3125, 0.125, 0.0625, 0.4375, 0.0625, 0.5, 0.03125, 0.5, 0.03125, 0.4375, 0.0625, 0.875, 0.0625, 0.9375, 0.03125, 0.9375, 0.03125, 0.875, 0.03125, 0.125, 0.03125, 0.1875, 0.0, 0.1875, 0.0, 0.125, 0.8125, 0.125, 0.7812, 0.125, 0.7812, 0.125, 0.8125, 0.125, 0.03125, 0.5, 0.03125, 0.5625, 0.0, 0.5625, 0.0, 0.5, 0.03125, 0.9375, 0.01562, 1.0, 0.0, 0.9375, 0.5625, 0.125, 0.5312, 0.125, 0.5312, 0.125, 0.5625, 0.125, 0.03125, 0.4375, 0.03125, 0.5, 0.0, 0.5, 0.0, 0.4375, 0.03125, 0.875, 0.03125, 0.9375, 0.0, 0.9375, 0.0, 0.875, 0.03125, 0.375, 0.03125, 0.4375, 0.0, 0.4375, 0.0, 0.375, 0.03125, 0.8125, 0.03125, 0.875, 0.0, 0.875, 0.03125, 0.25, 0.03125, 0.3125, 0.0, 0.3125, 0.0, 0.25, 0.03125, 0.6875, 0.0, 0.75, 0.0, 0.6875, 0.03125, 0.625, 0.03125, 0.6875, 0.0, 0.6875, 0.0, 0.625, 1.0, 0.8125, 1.0, 0.875, 0.9687, 0.875, 0.9687, 0.8125, 1.0, 0.6875, 1.0, 0.75, 0.9688, 0.75, 0.9687, 0.6875, 1.0, 0.625, 1.0, 0.6875, 0.9687, 0.6875, 1.0, 0.125, 0.9687, 0.1875, 0.9687, 0.125, 0.2188, 0.125, 0.1875, 0.125, 0.1875, 0.125, 0.2188, 0.125, 1.0, 0.5, 0.9687, 0.5625, 0.9687, 0.5, 1.0, 0.9375, 0.9844, 1.0, 0.9688, 0.9375, 0.4688, 0.125, 0.4375, 0.125, 0.4375, 0.125, 0.4688, 0.125, 1.0, 0.4375, 1.0, 0.5, 0.9687, 0.5, 0.9687, 0.4375, 1.0, 0.875, 1.0, 0.9375, 0.9688, 0.9375, 0.9687, 0.875, 1.0, 0.375, 1.0, 0.4375, 0.9687, 0.4375, 0.375, 0.125, 0.3438, 0.125, 0.3438, 0.125, 0.375, 0.125, 0.9687, 0.5, 0.9687, 0.5625, 0.9375, 0.5625, 0.9375, 0.5, 0.9688, 0.9375, 0.9531, 1.0, 0.9375, 0.9375, 0.125, 0.125, 0.09375, 0.125, 0.09375, 0.125, 0.125, 0.125, 0.9687, 0.4375, 0.9687, 0.5, 0.9375, 0.5, 0.9375, 0.4375, 0.9687, 0.875, 0.9688, 0.9375, 0.9375, 0.9375, 0.9375, 0.875, 0.9688, 0.375, 0.9687, 0.4375, 0.9375, 0.4375, 0.9375, 0.375, 0.9687, 0.8125, 0.9687, 0.875, 0.9375, 0.875, 0.9688, 0.25, 0.9687, 0.3125, 0.9375, 0.3125, 0.9375, 0.25, 0.9687, 0.6875, 0.9375, 0.75, 0.9375, 0.6875, 0.9688, 0.625, 0.9687, 0.6875, 0.9375, 0.6875, 0.9375, 0.625, 0.9687, 0.125, 0.9687, 0.1875, 0.9375, 0.1875, 0.9375, 0.125, 0.9375, 0.6875, 0.9375, 0.75, 0.9062, 0.75, 0.9062, 0.6875, 0.9375, 0.625, 0.9375, 0.6875, 0.9062, 0.6875, 0.9375, 0.125, 0.9062, 0.1875, 0.9062, 0.125, 0.7188, 0.125, 0.6875, 0.125, 0.6875, 0.125, 0.7188, 0.125, 0.9375, 0.5, 0.9062, 0.5625, 0.9062, 0.5, 0.9375, 0.9375, 0.9219, 1.0, 0.9062, 0.9375, 0.875, 0.125, 0.8438, 0.125, 0.8438, 0.125, 0.875, 0.125, 0.9375, 0.4375, 0.9375, 0.5, 0.9062, 0.5, 0.9062, 0.4375, 0.9375, 0.875, 0.9375, 0.9375, 0.9062, 0.9375, 0.9062, 0.875, 0.9375, 0.375, 0.9375, 0.4375, 0.9062, 0.4375, 0.9375, 0.8125, 0.9375, 0.875, 0.9062, 0.875, 0.9062, 0.8125, 0.5312, 0.125, 0.5, 0.125, 0.5, 0.125, 0.5312, 0.125, 0.9062, 0.5, 0.9062, 0.5625, 0.875, 0.5625, 0.875, 0.5, 0.9062, 0.9375, 0.8906, 1.0, 0.875, 0.9375, 0.625, 0.125, 0.5938, 0.125, 0.5938, 0.125, 0.625, 0.125, 0.9062, 0.4375, 0.9062, 0.5, 0.875, 0.5, 0.875, 0.4375, 0.9062, 0.875, 0.9062, 0.9375, 0.875, 0.9375, 0.875, 0.875, 0.9062, 0.375, 0.9062, 0.4375, 0.875, 0.4375, 0.875, 0.375, 0.9062, 0.8125, 0.9062, 0.875, 0.875, 0.875, 0.9062, 0.25, 0.9062, 0.3125, 0.875, 0.3125, 0.875, 0.25, 0.9062, 0.6875, 0.875, 0.75, 0.875, 0.6875, 0.9062, 0.625, 0.9062, 0.6875, 0.875, 0.6875, 0.875, 0.625, 0.9062, 0.125, 0.9062, 0.1875, 0.875, 0.1875, 0.875, 0.125, 0.875, 0.6875, 0.875, 0.75, 0.8438, 0.75, 0.8437, 0.6875, 0.875, 0.625, 0.875, 0.6875, 0.8437, 0.6875, 0.875, 0.125, 0.8437, 0.1875, 0.8438, 0.125, 0.2812, 0.125, 0.25, 0.125, 0.25, 0.125, 0.2812, 0.125, 0.875, 0.5, 0.8437, 0.5625, 0.8437, 0.5, 0.875, 0.9375, 0.8594, 1.0, 0.8438, 0.9375, 0.9375, 0.125, 0.9062, 0.125, 0.9062, 0.125, 0.9375, 0.125, 0.875, 0.4375, 0.875, 0.5, 0.8437, 0.5, 0.8437, 0.4375, 0.875, 0.875, 0.875, 0.9375, 0.8438, 0.9375, 0.8438, 0.875, 0.875, 0.375, 0.875, 0.4375, 0.8437, 0.4375, 0.875, 0.8125, 0.875, 0.875, 0.8438, 0.875, 0.8437, 0.8125, 0.8438, 0.9375, 0.8281, 1.0, 0.8125, 0.9375, 0.7812, 0.125, 0.75, 0.125, 0.75, 0.125, 0.7812, 0.125, 0.8437, 0.4375, 0.8437, 0.5, 0.8125, 0.5, 0.8125, 0.4375, 0.8438, 0.875, 0.8438, 0.9375, 0.8125, 0.9375, 0.8125, 0.875, 0.8438, 0.375, 0.8437, 0.4375, 0.8125, 0.4375, 0.8125, 0.375, 0.8437, 0.8125, 0.8438, 0.875, 0.8125, 0.875, 0.8438, 0.25, 0.8437, 0.3125, 0.8125, 0.3125, 0.8125, 0.25, 0.8437, 0.6875, 0.8125, 0.75, 0.8125, 0.6875, 0.8438, 0.625, 0.8437, 0.6875, 0.8125, 0.6875, 0.8125, 0.625, 0.8438, 0.125, 0.8437, 0.1875, 0.8125, 0.1875, 0.8125, 0.125, 0.1875, 0.125, 0.1562, 0.125, 0.1562, 0.125, 0.1875, 0.125, 0.8437, 0.5, 0.8437, 0.5625, 0.8125, 0.5625, 0.8125, 0.5, 0.8125, 0.6875, 0.8125, 0.75, 0.7812, 0.75, 0.7812, 0.6875, 0.8125, 0.625, 0.8125, 0.6875, 0.7812, 0.6875, 0.8125, 0.125, 0.7812, 0.1875, 0.7812, 0.125, 0.03125, 0.125, 0.0, 0.125, 0.0, 0.125, 0.03125, 0.125, 0.8125, 0.5, 0.7812, 0.5625, 0.7812, 0.5, 0.8125, 0.9375, 0.7969, 1.0, 0.7812, 0.9375, 0.8438, 0.125, 0.8125, 0.125, 0.8125, 0.125, 0.8438, 0.125, 0.8125, 0.4375, 0.8125, 0.5, 0.7812, 0.5, 0.7812, 0.4375, 0.8125, 0.875, 0.8125, 0.9375, 0.7812, 0.9375, 0.7812, 0.875, 0.8125, 0.375, 0.8125, 0.4375, 0.7812, 0.4375, 0.8125, 0.8125, 0.8125, 0.875, 0.7812, 0.875, 0.7812, 0.8125, 0.7812, 0.4375, 0.7812, 0.5, 0.75, 0.5, 0.75, 0.4375, 0.7812, 0.875, 0.7812, 0.9375, 0.75, 0.9375, 0.75, 0.875, 0.7812, 0.375, 0.7812, 0.4375, 0.75, 0.4375, 0.75, 0.375, 0.7812, 0.8125, 0.7812, 0.875, 0.75, 0.875, 0.7812, 0.25, 0.7812, 0.3125, 0.75, 0.3125, 0.75, 0.25, 0.7812, 0.6875, 0.75, 0.75, 0.75, 0.6875, 0.7812, 0.625, 0.7812, 0.6875, 0.75, 0.6875, 0.75, 0.625, 0.7812, 0.125, 0.7812, 0.1875, 0.75, 0.1875, 0.75, 0.125, 0.5938, 0.125, 0.5625, 0.125, 0.5625, 0.125, 0.5938, 0.125, 0.7812, 0.5, 0.7812, 0.5625, 0.75, 0.5625, 0.75, 0.5, 0.7812, 0.9375, 0.7656, 1.0, 0.75, 0.9375, 0.6875, 0.125, 0.6562, 0.125, 0.6562, 0.125, 0.6875, 0.125, 0.7344, 0.0, 0.75, 0.0625, 0.7188, 0.0625, 0.75, 0.0625, 0.75, 0.125, 0.7188, 0.125, 0.7188, 0.0625, 0.7188, 0.0625, 0.7188, 0.125, 0.6875, 0.125, 0.6875, 0.0625, 0.7031, 0.0, 0.7188, 0.0625, 0.6875, 0.0625, 0.6875, 0.0625, 0.6875, 0.125, 0.6562, 0.125, 0.6562, 0.0625, 0.6719, 0.0, 0.6875, 0.0625, 0.6562, 0.0625, 0.6406, 0.0, 0.6562, 0.0625, 0.625, 0.0625, 0.6562, 0.0625, 0.6562, 0.125, 0.625, 0.125, 0.625, 0.0625, 0.625, 0.0625, 0.625, 0.125, 0.5938, 0.125, 0.5938, 0.0625, 0.6094, 0.0, 0.625, 0.0625, 0.5938, 0.0625, 0.5781, 0.0, 0.5938, 0.0625, 0.5625, 0.0625, 0.5938, 0.0625, 0.5938, 0.125, 0.5625, 0.125, 0.5625, 0.0625, 0.5625, 0.0625, 0.5625, 0.125, 0.5312, 0.125, 0.5312, 0.0625, 0.5469, 0.0, 0.5625, 0.0625, 0.5312, 0.0625, 0.5312, 0.0625, 0.5312, 0.125, 0.5, 0.125, 0.5, 0.0625, 0.5156, 0.0, 0.5312, 0.0625, 0.5, 0.0625, 0.5, 0.0625, 0.5, 0.125, 0.4688, 0.125, 0.4688, 0.0625, 0.4844, 0.0, 0.5, 0.0625, 0.4688, 0.0625, 0.4688, 0.0625, 0.4688, 0.125, 0.4375, 0.125, 0.4375, 0.0625, 0.4531, 0.0, 0.4688, 0.0625, 0.4375, 0.0625, 0.4375, 0.0625, 0.4375, 0.125, 0.4062, 0.125, 0.4062, 0.0625, 0.4219, 0.0, 0.4375, 0.0625, 0.4062, 0.0625, 0.4062, 0.0625, 0.4062, 0.125, 0.375, 0.125, 0.375, 0.0625, 0.3906, 0.0, 0.4062, 0.0625, 0.375, 0.0625, 0.375, 0.0625, 0.375, 0.125, 0.3438, 0.125, 0.3438, 0.0625, 0.3594, 0.0, 0.375, 0.0625, 0.3438, 0.0625, 0.3438, 0.0625, 0.3438, 0.125, 0.3125, 0.125, 0.3125, 0.0625, 0.3281, 0.0, 0.3438, 0.0625, 0.3125, 0.0625, 0.3125, 0.0625, 0.3125, 0.125, 0.2812, 0.125, 0.2812, 0.0625, 0.2969, 0.0, 0.3125, 0.0625, 0.2812, 0.0625, 0.2812, 0.0625, 0.2812, 0.125, 0.25, 0.125, 0.25, 0.0625, 0.2656, 0.0, 0.2812, 0.0625, 0.25, 0.0625, 0.2344, 0.0, 0.25, 0.0625, 0.2188, 0.0625, 0.25, 0.0625, 0.25, 0.125, 0.2188, 0.125, 0.2188, 0.0625, 0.2188, 0.0625, 0.2188, 0.125, 0.1875, 0.125, 0.1875, 0.0625, 0.2031, 0.0, 0.2188, 0.0625, 0.1875, 0.0625, 0.1719, 0.0, 0.1875, 0.0625, 0.1563, 0.0625, 0.1875, 0.0625, 0.1875, 0.125, 0.1562, 0.125, 0.1563, 0.0625, 0.1563, 0.0625, 0.1562, 0.125, 0.125, 0.125, 0.125, 0.0625, 0.1406, 0.0, 0.1563, 0.0625, 0.125, 0.0625, 0.125, 0.0625, 0.125, 0.125, 0.09375, 0.125, 0.09375, 0.0625, 0.1094, 0.0, 0.125, 0.0625, 0.09375, 0.0625, 0.09375, 0.0625, 0.09375, 0.125, 0.0625, 0.125, 0.0625, 0.0625, 0.07812, 0.0, 0.09375, 0.0625, 0.0625, 0.0625, 0.0625, 0.0625, 0.0625, 0.125, 0.03125, 0.125, 0.03125, 0.0625, 0.04687, 0.0, 0.0625, 0.0625, 0.03125, 0.0625, 0.03125, 0.0625, 0.03125, 0.125, 0.0, 0.125, 0.0, 0.0625, 0.01562, 0.0, 0.03125, 0.0625, 0.0, 0.0625, 1.0, 0.0625, 1.0, 0.125, 0.9687, 0.125, 0.9688, 0.0625, 0.9844, 0.0, 1.0, 0.0625, 0.9688, 0.0625, 0.9688, 0.0625, 0.9687, 0.125, 0.9375, 0.125, 0.9375, 0.0625, 0.9531, 0.0, 0.9688, 0.0625, 0.9375, 0.0625, 0.9375, 0.0625, 0.9375, 0.125, 0.9062, 0.125, 0.9062, 0.0625, 0.9219, 0.0, 0.9375, 0.0625, 0.9062, 0.0625, 0.9062, 0.0625, 0.9062, 0.125, 0.875, 0.125, 0.875, 0.0625, 0.8906, 0.0, 0.9062, 0.0625, 0.875, 0.0625, 0.875, 0.0625, 0.875, 0.125, 0.8438, 0.125, 0.8438, 0.0625, 0.8594, 0.0, 0.875, 0.0625, 0.8438, 0.0625, 0.8281, 0.0, 0.8438, 0.0625, 0.8125, 0.0625, 0.8438, 0.0625, 0.8438, 0.125, 0.8125, 0.125, 0.8125, 0.0625, 0.8125, 0.0625, 0.8125, 0.125, 0.7812, 0.125, 0.7812, 0.0625, 0.7969, 0.0, 0.8125, 0.0625, 0.7812, 0.0625, 0.7812, 0.0625, 0.7812, 0.125, 0.75, 0.125, 0.75, 0.0625, 0.7656, 0.0, 0.7812, 0.0625, 0.75, 0.0625])
me_sphere.materials.append(mat_material_001)
me_sphere.update()
me_cylinder = bpy.data.meshes.new('Cylinder')
me_cylinder.from_pydata([(24.33, 1.671, -3.288), (24.82, 2.002, -2.373), (24.42, 1.662, -3.288), (24.97, 1.988, -2.373), (24.5, 1.636, -3.288), (25.11, 1.946, -2.373), (24.58, 1.593, -3.288), (25.24, 1.877, -2.373), (24.65, 1.536, -3.288), (25.35, 1.784, -2.373), (24.71, 1.466, -3.288), (25.44, 1.671, -2.373), (24.75, 1.386, -3.288), (25.51, 1.542, -2.373), (24.78, 1.299, -3.288), (25.56, 1.402, -2.373), (24.79, 1.209, -3.288), (25.57, 1.257, -2.373), (24.78, 1.119, -3.288), (25.56, 1.111, -2.373), (24.75, 1.033, -3.288), (25.51, 0.9713, -2.373), (24.71, 0.9532, -3.288), (25.44, 0.8423, -2.373), (24.65, 0.8833, -3.288), (25.35, 0.7293, -2.373), (24.58, 0.8259, -3.288), (25.24, 0.6366, -2.373), (24.5, 0.7833, -3.288), (25.11, 0.5676, -2.373), (24.42, 0.757, -3.288), (24.97, 0.5252, -2.373), (24.33, 0.7481, -3.288), (24.82, 0.5109, -2.373), (24.24, 0.757, -3.288), (24.68, 0.5252, -2.373), (24.15, 0.7833, -3.288), (24.54, 0.5676, -2.373), (24.07, 0.8259, -3.288), (24.41, 0.6366, -2.373), (24.0, 0.8833, -3.288), (24.3, 0.7293, -2.373), (23.94, 0.9532, -3.288), (24.2, 0.8423, -2.373), (23.9, 1.033, -3.288), (24.14, 0.9713, -2.373), (23.87, 1.119, -3.288), (24.09, 1.111, -2.373), (23.86, 1.209, -3.288), (24.08, 1.257, -2.373), (23.87, 1.299, -3.288), (24.09, 1.402, -2.373), (23.9, 1.386, -3.288), (24.14, 1.542, -2.373), (23.94, 1.466, -3.288), (24.2, 1.671, -2.373), (24.0, 1.536, -3.288), (24.3, 1.784, -2.373), (24.07, 1.593, -3.288), (24.41, 1.877, -2.373), (24.15, 1.636, -3.288), (24.54, 1.946, -2.373), (24.24, 1.662, -3.288), (24.68, 1.988, -2.373), (24.19, 1.916, -4.236), (24.33, 1.902, -4.236), (24.46, 1.861, -4.236), (24.59, 1.795, -4.236), (24.7, 1.705, -4.236), (24.78, 1.596, -4.236), (24.85, 1.472, -4.236), (24.89, 1.337, -4.236), (24.91, 1.196, -4.236), (24.89, 1.056, -4.236), (24.85, 0.9209, -4.236), (24.78, 0.7965, -4.236), (24.7, 0.6874, -4.236), (24.59, 0.5979, -4.236), (24.46, 0.5315, -4.236), (24.33, 0.4905, -4.236), (24.19, 0.4767, -4.236), (24.05, 0.4905, -4.236), (23.91, 0.5315, -4.236), (23.79, 0.5979, -4.236), (23.68, 0.6874, -4.236), (23.59, 0.7965, -4.236), (23.52, 0.9209, -4.236), (23.48, 1.056, -4.236), (23.47, 1.196, -4.236), (23.48, 1.337, -4.236), (23.52, 1.472, -4.236), (23.59, 1.596, -4.236), (23.68, 1.705, -4.236), (23.79, 1.795, -4.236), (23.91, 1.861, -4.236), (24.05, 1.902, -4.236), (24.96, 1.654, -5.234), (25.04, 1.647, -5.234), (25.11, 1.625, -5.234), (25.18, 1.589, -5.234), (25.24, 1.542, -5.234), (25.28, 1.483, -5.234), (25.32, 1.417, -5.234), (25.34, 1.345, -5.234), (25.35, 1.27, -5.234), (25.34, 1.195, -5.234), (25.32, 1.123, -5.234), (25.28, 1.056, -5.234), (25.24, 0.9981, -5.234), (25.18, 0.9503, -5.234), (25.11, 0.9148, -5.234), (25.04, 0.893, -5.234), (24.96, 0.8856, -5.234), (24.89, 0.893, -5.234), (24.82, 0.9148, -5.234), (24.75, 0.9503, -5.234), (24.69, 0.9981, -5.234), (24.64, 1.056, -5.234), (24.61, 1.123, -5.234), (24.59, 1.195, -5.234), (24.58, 1.27, -5.234), (24.59, 1.345, -5.234), (24.61, 1.417, -5.234), (24.64, 1.483, -5.234), (24.69, 1.542, -5.234), (24.75, 1.589, -5.234), (24.82, 1.625, -5.234), (24.89, 1.647, -5.234), (24.96, 1.654, -5.43), (25.04, 1.647, -5.43), (25.11, 1.625, -5.43), (25.18, 1.589, -5.43), (25.24, 1.542, -5.43), (25.28, 1.483, -5.43), (25.32, 1.417, -5.43), (25.34, 1.345, -5.43), (25.35, 1.27, -5.43), (25.34, 1.195, -5.43), (25.32, 1.123, -5.43), (25.28, 1.056, -5.43), (25.24, 0.9981, -5.43), (25.18, 0.9503, -5.43), (25.11, 0.9148, -5.43), (25.04, 0.893, -5.43), (24.96, 0.8856, -5.43), (24.89, 0.893, -5.43), (24.82, 0.9148, -5.43), (24.75, 0.9503, -5.43), (24.69, 0.9981, -5.43), (24.64, 1.056, -5.43), (24.61, 1.123, -5.43), (24.59, 1.195, -5.43), (24.58, 1.27, -5.43), (24.59, 1.345, -5.43), (24.61, 1.417, -5.43), (24.64, 1.483, -5.43), (24.69, 1.542, -5.43), (24.75, 1.589, -5.43), (24.82, 1.625, -5.43), (24.89, 1.647, -5.43), (24.96, 1.455, -6.298), (25.0, 1.452, -6.298), (25.03, 1.441, -6.298), (25.07, 1.424, -6.298), (25.09, 1.401, -6.298), (25.12, 1.373, -6.298), (25.13, 1.341, -6.298), (25.15, 1.306, -6.298), (25.15, 1.27, -6.298), (25.15, 1.234, -6.298), (25.13, 1.199, -6.298), (25.12, 1.167, -6.298), (25.09, 1.139, -6.298), (25.07, 1.116, -6.298), (25.03, 1.099, -6.298), (25.0, 1.088, -6.298), (24.96, 1.085, -6.298), (24.93, 1.088, -6.298), (24.89, 1.099, -6.298), (24.86, 1.116, -6.298), (24.83, 1.139, -6.298), (24.81, 1.167, -6.298), (24.79, 1.199, -6.298), (24.78, 1.234, -6.298), (24.78, 1.27, -6.298), (24.78, 1.306, -6.298), (24.79, 1.341, -6.298), (24.81, 1.373, -6.298), (24.83, 1.401, -6.298), (24.86, 1.424, -6.298), (24.89, 1.441, -6.298), (24.93, 1.452, -6.298)], [], [(0, 1, 3, 2), (2, 3, 5, 4), (4, 5, 7, 6), (6, 7, 9, 8), (8, 9, 11, 10), (10, 11, 13, 12), (12, 13, 15, 14), (14, 15, 17, 16), (16, 17, 19, 18), (18, 19, 21, 20), (20, 21, 23, 22), (22, 23, 25, 24), (24, 25, 27, 26), (26, 27, 29, 28), (28, 29, 31, 30), (30, 31, 33, 32), (32, 33, 35, 34), (34, 35, 37, 36), (36, 37, 39, 38), (38, 39, 41, 40), (40, 41, 43, 42), (42, 43, 45, 44), (44, 45, 47, 46), (46, 47, 49, 48), (48, 49, 51, 50), (50, 51, 53, 52), (52, 53, 55, 54), (54, 55, 57, 56), (56, 57, 59, 58), (58, 59, 61, 60), (3, 1, 63, 61, 59, 57, 55, 53, 51, 49, 47, 45, 43, 41, 39, 37, 35, 33, 31, 29, 27, 25, 23, 21, 19, 17, 15, 13, 11, 9, 7, 5), (60, 61, 63, 62), (62, 63, 1, 0), (54, 56, 92, 91), (77, 78, 110, 109), (10, 12, 70, 69), (28, 30, 79, 78), (46, 48, 88, 87), (2, 4, 66, 65), (20, 22, 75, 74), (38, 40, 84, 83), (56, 58, 93, 92), (12, 14, 71, 70), (30, 32, 80, 79), (48, 50, 89, 88), (4, 6, 67, 66), (22, 24, 76, 75), (40, 42, 85, 84), (58, 60, 94, 93), (14, 16, 72, 71), (32, 34, 81, 80), (50, 52, 90, 89), (6, 8, 68, 67), (24, 26, 77, 76), (42, 44, 86, 85), (60, 62, 95, 94), (16, 18, 73, 72), (34, 36, 82, 81), (52, 54, 91, 90), (8, 10, 69, 68), (26, 28, 78, 77), (44, 46, 87, 86), (0, 2, 65, 64), (62, 0, 64, 95), (18, 20, 74, 73), (36, 38, 83, 82), (112, 113, 145, 144), (64, 65, 97, 96), (91, 92, 124, 123), (78, 79, 111, 110), (65, 66, 98, 97), (92, 93, 125, 124), (79, 80, 112, 111), (66, 67, 99, 98), (93, 94, 126, 125), (80, 81, 113, 112), (67, 68, 100, 99), (94, 95, 127, 126), (81, 82, 114, 113), (68, 69, 101, 100), (95, 64, 96, 127), (82, 83, 115, 114), (69, 70, 102, 101), (83, 84, 116, 115), (70, 71, 103, 102), (84, 85, 117, 116), (71, 72, 104, 103), (85, 86, 118, 117), (72, 73, 105, 104), (86, 87, 119, 118), (73, 74, 106, 105), (87, 88, 120, 119), (74, 75, 107, 106), (88, 89, 121, 120), (75, 76, 108, 107), (89, 90, 122, 121), (76, 77, 109, 108), (90, 91, 123, 122), (147, 148, 180, 179), (99, 100, 132, 131), (126, 127, 159, 158), (113, 114, 146, 145), (100, 101, 133, 132), (127, 96, 128, 159), (114, 115, 147, 146), (101, 102, 134, 133), (115, 116, 148, 147), (102, 103, 135, 134), (116, 117, 149, 148), (103, 104, 136, 135), (117, 118, 150, 149), (104, 105, 137, 136), (118, 119, 151, 150), (105, 106, 138, 137), (119, 120, 152, 151), (106, 107, 139, 138), (120, 121, 153, 152), (107, 108, 140, 139), (121, 122, 154, 153), (108, 109, 141, 140), (122, 123, 155, 154), (109, 110, 142, 141), (96, 97, 129, 128), (123, 124, 156, 155), (110, 111, 143, 142), (97, 98, 130, 129), (124, 125, 157, 156), (111, 112, 144, 143), (98, 99, 131, 130), (125, 126, 158, 157), (160, 161, 162, 163, 164, 165, 166, 167, 168, 169, 170, 171, 172, 173, 174, 175, 176, 177, 178, 179, 180, 181, 182, 183, 184, 185, 186, 187, 188, 189, 190, 191), (134, 135, 167, 166), (148, 149, 181, 180), (135, 136, 168, 167), (149, 150, 182, 181), (136, 137, 169, 168), (150, 151, 183, 182), (137, 138, 170, 169), (151, 152, 184, 183), (138, 139, 171, 170), (152, 153, 185, 184), (139, 140, 172, 171), (153, 154, 186, 185), (140, 141, 173, 172), (154, 155, 187, 186), (141, 142, 174, 173), (128, 129, 161, 160), (155, 156, 188, 187), (142, 143, 175, 174), (129, 130, 162, 161), (156, 157, 189, 188), (143, 144, 176, 175), (130, 131, 163, 162), (157, 158, 190, 189), (144, 145, 177, 176), (131, 132, 164, 163), (158, 159, 191, 190), (145, 146, 178, 177), (132, 133, 165, 164), (159, 128, 160, 191), (146, 147, 179, 178), (133, 134, 166, 165)])
me_cylinder.polygons.foreach_set('use_smooth', [True] * 162)
_uv = me_cylinder.uv_layers.new(name='UVMap')
_uv.uv.foreach_set('vector', [1.0, 0.5, 1.0, 1.0, 0.9688, 1.0, 0.9688, 0.5, 0.9688, 0.5, 0.9688, 1.0, 0.9375, 1.0, 0.9375, 0.5, 0.9375, 0.5, 0.9375, 1.0, 0.9062, 1.0, 0.9062, 0.5, 0.9062, 0.5, 0.9062, 1.0, 0.875, 1.0, 0.875, 0.5, 0.875, 0.5, 0.875, 1.0, 0.8438, 1.0, 0.8438, 0.5, 0.8438, 0.5, 0.8438, 1.0, 0.8125, 1.0, 0.8125, 0.5, 0.8125, 0.5, 0.8125, 1.0, 0.7812, 1.0, 0.7812, 0.5, 0.7812, 0.5, 0.7812, 1.0, 0.75, 1.0, 0.75, 0.5, 0.75, 0.5, 0.75, 1.0, 0.7188, 1.0, 0.7188, 0.5, 0.7188, 0.5, 0.7188, 1.0, 0.6875, 1.0, 0.6875, 0.5, 0.6875, 0.5, 0.6875, 1.0, 0.6562, 1.0, 0.6562, 0.5, 0.6562, 0.5, 0.6562, 1.0, 0.625, 1.0, 0.625, 0.5, 0.625, 0.5, 0.625, 1.0, 0.5938, 1.0, 0.5938, 0.5, 0.5938, 0.5, 0.5938, 1.0, 0.5625, 1.0, 0.5625, 0.5, 0.5625, 0.5, 0.5625, 1.0, 0.5312, 1.0, 0.5312, 0.5, 0.5312, 0.5, 0.5312, 1.0, 0.5, 1.0, 0.5, 0.5, 0.5, 0.5, 0.5, 1.0, 0.4688, 1.0, 0.4688, 0.5, 0.4688, 0.5, 0.4688, 1.0, 0.4375, 1.0, 0.4375, 0.5, 0.4375, 0.5, 0.4375, 1.0, 0.4062, 1.0, 0.4062, 0.5, 0.4062, 0.5, 0.4062, 1.0, 0.375, 1.0, 0.375, 0.5, 0.375, 0.5, 0.375, 1.0, 0.3438, 1.0, 0.3438, 0.5, 0.3438, 0.5, 0.3438, 1.0, 0.3125, 1.0, 0.3125, 0.5, 0.3125, 0.5, 0.3125, 1.0, 0.2812, 1.0, 0.2812, 0.5, 0.2812, 0.5, 0.2812, 1.0, 0.25, 1.0, 0.25, 0.5, 0.25, 0.5, 0.25, 1.0, 0.2188, 1.0, 0.2188, 0.5, 0.2188, 0.5, 0.2188, 1.0, 0.1875, 1.0, 0.1875, 0.5, 0.1875, 0.5, 0.1875, 1.0, 0.1562, 1.0, 0.1562, 0.5, 0.1562, 0.5, 0.1562, 1.0, 0.125, 1.0, 0.125, 0.5, 0.125, 0.5, 0.125, 1.0, 0.09375, 1.0, 0.09375, 0.5, 0.09375, 0.5, 0.09375, 1.0, 0.0625, 1.0, 0.0625, 0.5, 0.2968, 0.4854, 0.25, 0.49, 0.2032, 0.4854, 0.1582, 0.4717, 0.1167, 0.4496, 0.08029, 0.4197, 0.05045, 0.3833, 0.02827, 0.3418, 0.01461, 0.2968, 0.01, 0.25, 0.01461, 0.2032, 0.02827, 0.1582, 0.05045, 0.1167, 0.08029, 0.08029, 0.1167, 0.05045, 0.1582, 0.02827, 0.2032, 0.01461, 0.25, 0.01, 0.2968, 0.01461, 0.3418, 0.02827, 0.3833, 0.05045, 0.4197, 0.08029, 0.4496, 0.1167, 0.4717, 0.1582, 0.4854, 0.2032, 0.49, 0.25, 0.4854, 0.2968, 0.4717, 0.3418, 0.4496, 0.3833, 0.4197, 0.4197, 0.3833, 0.4496, 0.3418, 0.4717, 0.0625, 0.5, 0.0625, 1.0, 0.03125, 1.0, 0.03125, 0.5, 0.03125, 0.5, 0.03125, 1.0, 0.0, 1.0, 0.0, 0.5, 0.1562, 0.5, 0.125, 0.5, 0.125, 0.5, 0.1562, 0.5, 0.5938, 0.5, 0.5625, 0.5, 0.5625, 0.5, 0.5938, 0.5, 0.8438, 0.5, 0.8125, 0.5, 0.8125, 0.5, 0.8438, 0.5, 0.5625, 0.5, 0.5312, 0.5, 0.5312, 0.5, 0.5625, 0.5, 0.2812, 0.5, 0.25, 0.5, 0.25, 0.5, 0.2812, 0.5, 0.9688, 0.5, 0.9375, 0.5, 0.9375, 0.5, 0.9688, 0.5, 0.6875, 0.5, 0.6562, 0.5, 0.6562, 0.5, 0.6875, 0.5, 0.4062, 0.5, 0.375, 0.5, 0.375, 0.5, 0.4062, 0.5, 0.125, 0.5, 0.09375, 0.5, 0.09375, 0.5, 0.125, 0.5, 0.8125, 0.5, 0.7812, 0.5, 0.7812, 0.5, 0.8125, 0.5, 0.5312, 0.5, 0.5, 0.5, 0.5, 0.5, 0.5312, 0.5, 0.25, 0.5, 0.2188, 0.5, 0.2188, 0.5, 0.25, 0.5, 0.9375, 0.5, 0.9062, 0.5, 0.9062, 0.5, 0.9375, 0.5, 0.6562, 0.5, 0.625, 0.5, 0.625, 0.5, 0.6562, 0.5, 0.375, 0.5, 0.3438, 0.5, 0.3438, 0.5, 0.375, 0.5, 0.09375, 0.5, 0.0625, 0.5, 0.0625, 0.5, 0.09375, 0.5, 0.7812, 0.5, 0.75, 0.5, 0.75, 0.5, 0.7812, 0.5, 0.5, 0.5, 0.4688, 0.5, 0.4688, 0.5, 0.5, 0.5, 0.2188, 0.5, 0.1875, 0.5, 0.1875, 0.5, 0.2188, 0.5, 0.9062, 0.5, 0.875, 0.5, 0.875, 0.5, 0.9062, 0.5, 0.625, 0.5, 0.5938, 0.5, 0.5938, 0.5, 0.625, 0.5, 0.3438, 0.5, 0.3125, 0.5, 0.3125, 0.5, 0.3438, 0.5, 0.0625, 0.5, 0.03125, 0.5, 0.03125, 0.5, 0.0625, 0.5, 0.75, 0.5, 0.7188, 0.5, 0.7188, 0.5, 0.75, 0.5, 0.4688, 0.5, 0.4375, 0.5, 0.4375, 0.5, 0.4688, 0.5, 0.1875, 0.5, 0.1562, 0.5, 0.1562, 0.5, 0.1875, 0.5, 0.875, 0.5, 0.8438, 0.5, 0.8438, 0.5, 0.875, 0.5, 0.5938, 0.5, 0.5625, 0.5, 0.5625, 0.5, 0.5938, 0.5, 0.3125, 0.5, 0.2812, 0.5, 0.2812, 0.5, 0.3125, 0.5, 1.0, 0.5, 0.9688, 0.5, 0.9688, 0.5, 1.0, 0.5, 0.03125, 0.5, 0.0, 0.5, 0.0, 0.5, 0.03125, 0.5, 0.7188, 0.5, 0.6875, 0.5, 0.6875, 0.5, 0.7188, 0.5, 0.4375, 0.5, 0.4062, 0.5, 0.4062, 0.5, 0.4375, 0.5, 0.5, 0.5, 0.4688, 0.5, 0.4688, 0.5, 0.5, 0.5, 1.0, 0.5, 0.9688, 0.5, 0.9688, 0.5, 1.0, 0.5, 0.1562, 0.5, 0.125, 0.5, 0.125, 0.5, 0.1562, 0.5, 0.5625, 0.5, 0.5312, 0.5, 0.5312, 0.5, 0.5625, 0.5, 0.9688, 0.5, 0.9375, 0.5, 0.9375, 0.5, 0.9688, 0.5, 0.125, 0.5, 0.09375, 0.5, 0.09375, 0.5, 0.125, 0.5, 0.5312, 0.5, 0.5, 0.5, 0.5, 0.5, 0.5312, 0.5, 0.9375, 0.5, 0.9062, 0.5, 0.9062, 0.5, 0.9375, 0.5, 0.09375, 0.5, 0.0625, 0.5, 0.0625, 0.5, 0.09375, 0.5, 0.5, 0.5, 0.4688, 0.5, 0.4688, 0.5, 0.5, 0.5, 0.9062, 0.5, 0.875, 0.5, 0.875, 0.5, 0.9062, 0.5, 0.0625, 0.5, 0.03125, 0.5, 0.03125, 0.5, 0.0625, 0.5, 0.4688, 0.5, 0.4375, 0.5, 0.4375, 0.5, 0.4688, 0.5, 0.875, 0.5, 0.8438, 0.5, 0.8438, 0.5, 0.875, 0.5, 0.03125, 0.5, 0.0, 0.5, 0.0, 0.5, 0.03125, 0.5, 0.4375, 0.5, 0.4062, 0.5, 0.4062, 0.5, 0.4375, 0.5, 0.8438, 0.5, 0.8125, 0.5, 0.8125, 0.5, 0.8438, 0.5, 0.4062, 0.5, 0.375, 0.5, 0.375, 0.5, 0.4062, 0.5, 0.8125, 0.5, 0.7812, 0.5, 0.7812, 0.5, 0.8125, 0.5, 0.375, 0.5, 0.3438, 0.5, 0.3438, 0.5, 0.375, 0.5, 0.7812, 0.5, 0.75, 0.5, 0.75, 0.5, 0.7812, 0.5, 0.3438, 0.5, 0.3125, 0.5, 0.3125, 0.5, 0.3438, 0.5, 0.75, 0.5, 0.7188, 0.5, 0.7188, 0.5, 0.75, 0.5, 0.3125, 0.5, 0.2812, 0.5, 0.2812, 0.5, 0.3125, 0.5, 0.7188, 0.5, 0.6875, 0.5, 0.6875, 0.5, 0.7188, 0.5, 0.2812, 0.5, 0.25, 0.5, 0.25, 0.5, 0.2812, 0.5, 0.6875, 0.5, 0.6562, 0.5, 0.6562, 0.5, 0.6875, 0.5, 0.25, 0.5, 0.2188, 0.5, 0.2188, 0.5, 0.25, 0.5, 0.6562, 0.5, 0.625, 0.5, 0.625, 0.5, 0.6562, 0.5, 0.2188, 0.5, 0.1875, 0.5, 0.1875, 0.5, 0.2188, 0.5, 0.625, 0.5, 0.5938, 0.5, 0.5938, 0.5, 0.625, 0.5, 0.1875, 0.5, 0.1562, 0.5, 0.1562, 0.5, 0.1875, 0.5, 0.4062, 0.5, 0.375, 0.5, 0.375, 0.5, 0.4062, 0.5, 0.9062, 0.5, 0.875, 0.5, 0.875, 0.5, 0.9062, 0.5, 0.0625, 0.5, 0.03125, 0.5, 0.03125, 0.5, 0.0625, 0.5, 0.4688, 0.5, 0.4375, 0.5, 0.4375, 0.5, 0.4688, 0.5, 0.875, 0.5, 0.8438, 0.5, 0.8438, 0.5, 0.875, 0.5, 0.03125, 0.5, 0.0, 0.5, 0.0, 0.5, 0.03125, 0.5, 0.4375, 0.5, 0.4062, 0.5, 0.4062, 0.5, 0.4375, 0.5, 0.8438, 0.5, 0.8125, 0.5, 0.8125, 0.5, 0.8438, 0.5, 0.4062, 0.5, 0.375, 0.5, 0.375, 0.5, 0.4062, 0.5, 0.8125, 0.5, 0.7812, 0.5, 0.7812, 0.5, 0.8125, 0.5, 0.375, 0.5, 0.3438, 0.5, 0.3438, 0.5, 0.375, 0.5, 0.7812, 0.5, 0.75, 0.5, 0.75, 0.5, 0.7812, 0.5, 0.3438, 0.5, 0.3125, 0.5, 0.3125, 0.5, 0.3438, 0.5, 0.75, 0.5, 0.7188, 0.5, 0.7188, 0.5, 0.75, 0.5, 0.3125, 0.5, 0.2812, 0.5, 0.2812, 0.5, 0.3125, 0.5, 0.7188, 0.5, 0.6875, 0.5, 0.6875, 0.5, 0.7188, 0.5, 0.2812, 0.5, 0.25, 0.5, 0.25, 0.5, 0.2812, 0.5, 0.6875, 0.5, 0.6562, 0.5, 0.6562, 0.5, 0.6875, 0.5, 0.25, 0.5, 0.2188, 0.5, 0.2188, 0.5, 0.25, 0.5, 0.6562, 0.5, 0.625, 0.5, 0.625, 0.5, 0.6562, 0.5, 0.2188, 0.5, 0.1875, 0.5, 0.1875, 0.5, 0.2188, 0.5, 0.625, 0.5, 0.5938, 0.5, 0.5938, 0.5, 0.625, 0.5, 0.1875, 0.5, 0.1562, 0.5, 0.1562, 0.5, 0.1875, 0.5, 0.5938, 0.5, 0.5625, 0.5, 0.5625, 0.5, 0.5938, 0.5, 1.0, 0.5, 0.9688, 0.5, 0.9688, 0.5, 1.0, 0.5, 0.1562, 0.5, 0.125, 0.5, 0.125, 0.5, 0.1562, 0.5, 0.5625, 0.5, 0.5312, 0.5, 0.5312, 0.5, 0.5625, 0.5, 0.9688, 0.5, 0.9375, 0.5, 0.9375, 0.5, 0.9688, 0.5, 0.125, 0.5, 0.09375, 0.5, 0.09375, 0.5, 0.125, 0.5, 0.5312, 0.5, 0.5, 0.5, 0.5, 0.5, 0.5312, 0.5, 0.9375, 0.5, 0.9062, 0.5, 0.9062, 0.5, 0.9375, 0.5, 0.09375, 0.5, 0.0625, 0.5, 0.0625, 0.5, 0.09375, 0.5, 0.75, 0.49, 0.7968, 0.4854, 0.8418, 0.4717, 0.8833, 0.4496, 0.9197, 0.4197, 0.9496, 0.3833, 0.9717, 0.3418, 0.9854, 0.2968, 0.99, 0.25, 0.9854, 0.2032, 0.9717, 0.1582, 0.9496, 0.1167, 0.9197, 0.08029, 0.8833, 0.05045, 0.8418, 0.02827, 0.7968, 0.01461, 0.75, 0.01, 0.7032, 0.01461, 0.6582, 0.02827, 0.6167, 0.05045, 0.5803, 0.08029, 0.5504, 0.1167, 0.5283, 0.1582, 0.5146, 0.2032, 0.51, 0.25, 0.5146, 0.2968, 0.5283, 0.3418, 0.5504, 0.3833, 0.5803, 0.4197, 0.6167, 0.4496, 0.6582, 0.4717, 0.7032, 0.4854, 0.8125, 0.5, 0.7812, 0.5, 0.7812, 0.5, 0.8125, 0.5, 0.375, 0.5, 0.3438, 0.5, 0.3438, 0.5, 0.375, 0.5, 0.7812, 0.5, 0.75, 0.5, 0.75, 0.5, 0.7812, 0.5, 0.3438, 0.5, 0.3125, 0.5, 0.3125, 0.5, 0.3438, 0.5, 0.75, 0.5, 0.7188, 0.5, 0.7188, 0.5, 0.75, 0.5, 0.3125, 0.5, 0.2812, 0.5, 0.2812, 0.5, 0.3125, 0.5, 0.7188, 0.5, 0.6875, 0.5, 0.6875, 0.5, 0.7188, 0.5, 0.2812, 0.5, 0.25, 0.5, 0.25, 0.5, 0.2812, 0.5, 0.6875, 0.5, 0.6562, 0.5, 0.6562, 0.5, 0.6875, 0.5, 0.25, 0.5, 0.2188, 0.5, 0.2188, 0.5, 0.25, 0.5, 0.6562, 0.5, 0.625, 0.5, 0.625, 0.5, 0.6562, 0.5, 0.2188, 0.5, 0.1875, 0.5, 0.1875, 0.5, 0.2188, 0.5, 0.625, 0.5, 0.5938, 0.5, 0.5938, 0.5, 0.625, 0.5, 0.1875, 0.5, 0.1562, 0.5, 0.1562, 0.5, 0.1875, 0.5, 0.5938, 0.5, 0.5625, 0.5, 0.5625, 0.5, 0.5938, 0.5, 1.0, 0.5, 0.9688, 0.5, 0.9688, 0.5, 1.0, 0.5, 0.1562, 0.5, 0.125, 0.5, 0.125, 0.5, 0.1562, 0.5, 0.5625, 0.5, 0.5312, 0.5, 0.5312, 0.5, 0.5625, 0.5, 0.9688, 0.5, 0.9375, 0.5, 0.9375, 0.5, 0.9688, 0.5, 0.125, 0.5, 0.09375, 0.5, 0.09375, 0.5, 0.125, 0.5, 0.5312, 0.5, 0.5, 0.5, 0.5, 0.5, 0.5312, 0.5, 0.9375, 0.5, 0.9062, 0.5, 0.9062, 0.5, 0.9375, 0.5, 0.09375, 0.5, 0.0625, 0.5, 0.0625, 0.5, 0.09375, 0.5, 0.5, 0.5, 0.4688, 0.5, 0.4688, 0.5, 0.5, 0.5, 0.9062, 0.5, 0.875, 0.5, 0.875, 0.5, 0.9062, 0.5, 0.0625, 0.5, 0.03125, 0.5, 0.03125, 0.5, 0.0625, 0.5, 0.4688, 0.5, 0.4375, 0.5, 0.4375, 0.5, 0.4688, 0.5, 0.875, 0.5, 0.8438, 0.5, 0.8438, 0.5, 0.875, 0.5, 0.03125, 0.5, 0.0, 0.5, 0.0, 0.5, 0.03125, 0.5, 0.4375, 0.5, 0.4062, 0.5, 0.4062, 0.5, 0.4375, 0.5, 0.8438, 0.5, 0.8125, 0.5, 0.8125, 0.5, 0.8438, 0.5])
me_cylinder.materials.append(mat_material_003)
me_cylinder.update()
me_cube_002 = bpy.data.meshes.new('Cube.002')
me_cube_002.from_pydata([(0.1608, 1.944, -3.914), (0.357, 1.914, -3.976), (0.5513, 1.934, -3.956), (0.7799, 2.025, -3.826), (0.8714, 2.1, -3.713), (1.006, 2.265, -3.458), (1.002, 2.191, -3.576), (1.002, 2.081, -3.592), (1.002, 2.1, -3.417), (1.005, 2.174, -3.299), (0.871, 2.008, -3.554), (0.7795, 1.934, -3.666), (0.5509, 1.843, -3.797), (0.3566, 1.822, -3.817), (0.1604, 1.853, -3.755), (0.3295, 1.897, -3.696), (0.5374, 1.924, -3.667), (0.6235, 1.978, -3.586), (0.7104, 2.064, -3.454), (0.5027, 2.048, -3.466), (0.3543, 2.041, -3.467), (0.1579, 2.037, -3.46), (0.08452, 1.917, -3.648), (-0.01871, 1.873, -3.711), (-0.1341, 1.849, -3.741), (-0.2872, 1.863, -3.71), (-0.3607, 1.887, -3.667), (-0.263, 1.907, -3.641), (-0.1444, 1.907, -3.649), (-0.04593, 1.944, -3.596), (0.04076, 2.03, -3.464), (-0.1011, 2.028, -3.459), (-0.2348, 2.023, -3.457), (-0.3268, 2.019, -3.457), (-0.5064, 2.045, -3.406), (-0.5689, 2.062, -3.376), (-0.4193, 2.085, -3.348), (-0.3283, 2.096, -3.336), (-0.2182, 2.103, -3.332), (-0.1034, 2.113, -3.323), (0.03957, 2.115, -3.33), (-0.03417, 2.181, -3.22), (-0.108, 2.198, -3.188), (-0.1694, 2.201, -3.179), (-0.2792, 2.201, -3.172), (-0.2202, 2.238, -3.116), (-0.1359, 2.255, -3.095), (-0.04784, 2.258, -3.097), (0.02563, 2.235, -3.138), (0.08966, 2.203, -3.193), (0.1322, 2.177, -3.237), (0.1729, 2.139, -3.301), (0.3328, 2.14, -3.309), (0.4951, 2.134, -3.33), (0.5525, 2.14, -3.323), (0.7137, 2.154, -3.311), (0.6829, 2.233, -3.183), (0.5402, 2.278, -3.102), (0.4273, 2.272, -3.105), (0.3194, 2.295, -3.06), (0.3436, 2.332, -3.003), (0.4399, 2.35, -2.982), (0.5812, 2.364, -2.969), (0.695, 2.357, -2.987), (0.7812, 2.323, -3.047), (0.8451, 2.282, -3.116), (0.8913, 2.238, -3.189), (0.9507, 2.198, -3.257), (0.9997, 2.062, -3.477), (1.008, 2.232, -3.207), (0.7114, 1.779, -3.909), (0.3439, 1.684, -4.036), (-0.06611, 1.673, -4.027), (-0.5159, 1.823, -3.759), (-0.7434, 2.039, -3.401), (-0.8712, 2.075, -3.335), (-0.5523, 2.221, -3.123), (-0.3717, 2.322, -2.973), (-0.1668, 2.415, -2.838), (0.1129, 2.472, -2.767), (0.5026, 2.465, -2.803), (0.8584, 2.388, -2.948), (0.3299, 1.988, -3.855), (0.5377, 2.015, -3.826), (0.6239, 2.069, -3.745), (0.7108, 2.155, -3.613), (0.5031, 2.139, -3.625), (0.3547, 2.132, -3.626), (0.1583, 2.128, -3.619), (0.08491, 2.008, -3.807), (-0.01832, 1.964, -3.87), (-0.1337, 1.941, -3.901), (-0.2868, 1.954, -3.869), (-0.3603, 1.978, -3.827), (-0.2627, 1.998, -3.801), (-0.144, 1.998, -3.808), (-0.04554, 2.035, -3.755), (0.04115, 2.121, -3.623), (-0.1007, 2.119, -3.618), (-0.2344, 2.114, -3.616), (-0.3264, 2.11, -3.616), (-0.506, 2.136, -3.565), (-0.5686, 2.153, -3.535), (-0.4189, 2.176, -3.507), (-0.3279, 2.188, -3.495), (-0.2178, 2.194, -3.491), (-0.103, 2.204, -3.482), (0.03996, 2.206, -3.489), (-0.03378, 2.272, -3.379), (-0.1076, 2.289, -3.347), (-0.169, 2.292, -3.338), (-0.2788, 2.292, -3.331), (-0.2198, 2.33, -3.275), (-0.1355, 2.347, -3.254), (-0.04745, 2.349, -3.256), (0.02602, 2.326, -3.297), (0.09005, 2.294, -3.353), (0.1326, 2.269, -3.396), (0.1733, 2.23, -3.46), (0.3332, 2.232, -3.468), (0.4954, 2.225, -3.489), (0.5529, 2.232, -3.482), (0.714, 2.245, -3.47), (0.6833, 2.325, -3.342), (0.5406, 2.369, -3.261), (0.4276, 2.363, -3.264), (0.3198, 2.387, -3.219), (0.344, 2.424, -3.162), (0.4403, 2.441, -3.141), (0.5815, 2.455, -3.128), (0.6954, 2.448, -3.147), (0.7816, 2.414, -3.206), (0.8455, 2.374, -3.275), (0.8916, 2.33, -3.348), (0.9511, 2.289, -3.416), (1.01, 2.252, -3.321), (0.7132, 1.799, -4.023), (0.3457, 1.704, -4.15), (-0.06432, 1.692, -4.142), (-0.5141, 1.843, -3.873), (-0.7417, 2.058, -3.515), (-0.8694, 2.095, -3.449), (-0.5505, 2.241, -3.237), (-0.3699, 2.342, -3.087), (-0.165, 2.435, -2.952), (0.1147, 2.491, -2.881), (0.5044, 2.485, -2.917), (0.8602, 2.408, -3.062), (0.5101, 2.125, -3.564), (0.3618, 2.118, -3.565), (0.7179, 2.141, -3.552), (0.631, 2.055, -3.684), (0.5448, 2.001, -3.765), (0.337, 1.974, -3.794), (0.1679, 1.93, -3.853), (0.3641, 1.9, -3.915), (0.5584, 1.92, -3.895), (0.787, 2.011, -3.764), (0.8785, 2.086, -3.652), (1.009, 2.177, -3.515), (1.013, 2.252, -3.397), (0.1654, 2.114, -3.558), (0.09199, 1.995, -3.746), (-0.01124, 1.951, -3.809), (-0.1266, 1.927, -3.839), (-0.2797, 1.94, -3.808), (-0.3532, 1.964, -3.765), (-0.2556, 1.984, -3.739), (-0.137, 1.984, -3.747), (-0.03846, 2.022, -3.694), (0.04823, 2.107, -3.562), (-0.09359, 2.106, -3.557), (-0.2273, 2.101, -3.555), (-0.3193, 2.097, -3.555), (-0.4989, 2.122, -3.504), (-0.5615, 2.139, -3.474), (-0.4118, 2.162, -3.446), (-0.3209, 2.174, -3.433), (-0.2107, 2.181, -3.43), (-0.09596, 2.191, -3.421), (0.04704, 2.193, -3.428), (-0.0267, 2.258, -3.318), (-0.1005, 2.275, -3.286), (-0.1619, 2.279, -3.277), (-0.2717, 2.279, -3.27), (-0.2128, 2.316, -3.214), (-0.1284, 2.333, -3.193), (-0.04037, 2.336, -3.195), (0.0331, 2.313, -3.236), (0.09713, 2.28, -3.291), (0.1397, 2.255, -3.335), (0.1803, 2.216, -3.399), (0.3403, 2.218, -3.407), (0.5025, 2.211, -3.428), (0.56, 2.218, -3.421), (0.7211, 2.232, -3.409), (0.6903, 2.311, -3.28), (0.5477, 2.355, -3.2), (0.4347, 2.35, -3.203), (0.3269, 2.373, -3.158), (0.3511, 2.41, -3.101), (0.4474, 2.428, -3.079), (0.5886, 2.441, -3.067), (0.7025, 2.434, -3.085), (0.7887, 2.4, -3.145), (0.8526, 2.36, -3.214), (0.8987, 2.316, -3.287), (0.9582, 2.275, -3.355)], [], [(74, 75, 141, 140), (9, 8, 6, 5), (81, 69, 135, 147), (7, 136, 137, 138, 139, 140, 141, 142, 143, 144, 145, 146, 147, 135, 5, 134, 133, 132, 131, 130, 129, 128, 127, 126, 125, 124, 123, 122, 121, 120, 119, 118, 117, 116, 115, 114, 113, 112, 111, 110, 109, 108, 107, 106, 105, 104, 103, 102, 101, 100, 99, 98, 97, 96, 95, 94, 93, 92, 91, 90, 89, 88, 87, 86, 85, 84, 83, 82, 0, 1, 2, 3, 4, 6), (75, 76, 142, 141), (102, 103, 176, 175), (69, 9, 5, 135), (8, 9, 67, 66, 65, 64, 63, 62, 61, 60, 59, 58, 57, 56, 55, 54, 53, 52, 51, 50, 49, 48, 47, 46, 45, 44, 43, 42, 41, 40, 39, 38, 37, 36, 35, 34, 33, 32, 31, 30, 29, 28, 27, 26, 25, 24, 23, 22, 21, 20, 19, 18, 17, 16, 15, 14, 13, 12, 11, 10), (68, 8, 10, 11, 12, 13, 14, 15, 16, 17, 18, 19, 20, 21, 22, 23, 24, 25, 26, 27, 28, 29, 30, 31, 32, 33, 34, 35, 36, 37, 38, 39, 40, 41, 42, 43, 44, 45, 46, 47, 48, 49, 50, 51, 52, 53, 54, 55, 56, 57, 58, 59, 60, 61, 62, 63, 64, 65, 66, 67, 9, 69, 81, 80, 79, 78, 77, 76, 75, 74, 73, 72, 71, 70), (76, 77, 143, 142), (68, 70, 136, 7), (77, 78, 144, 143), (70, 71, 137, 136), (78, 79, 145, 144), (71, 72, 138, 137), (79, 80, 146, 145), (72, 73, 139, 138), (80, 81, 147, 146), (8, 68, 7, 6), (73, 74, 140, 139), (159, 158, 157, 156, 155, 154, 153, 152, 151, 150, 148, 149, 161, 162, 163, 164, 165, 166, 167, 168, 169, 170, 171, 172, 173, 174, 175, 176, 177, 178, 179, 180, 181, 182, 183, 184, 185, 186, 187, 188, 189, 190, 191, 192, 193, 194, 195, 196, 197, 198, 199, 200, 201, 202, 203, 204, 205, 206, 207, 160), (129, 130, 203, 202), (103, 104, 177, 176), (130, 131, 204, 203), (86, 87, 149, 148), (104, 105, 178, 177), (131, 132, 205, 204), (85, 86, 148, 150), (105, 106, 179, 178), (132, 133, 206, 205), (84, 85, 150, 151), (106, 107, 180, 179), (133, 134, 207, 206), (83, 84, 151, 152), (107, 108, 181, 180), (134, 5, 160, 207), (82, 83, 152, 153), (108, 109, 182, 181), (0, 82, 153, 154), (109, 110, 183, 182), (1, 0, 154, 155), (110, 111, 184, 183), (2, 1, 155, 156), (111, 112, 185, 184), (3, 2, 156, 157), (112, 113, 186, 185), (4, 3, 157, 158), (113, 114, 187, 186), (87, 88, 161, 149), (6, 4, 158, 159), (114, 115, 188, 187), (88, 89, 162, 161), (5, 6, 159, 160), (115, 116, 189, 188), (89, 90, 163, 162), (116, 117, 190, 189), (90, 91, 164, 163), (117, 118, 191, 190), (91, 92, 165, 164), (118, 119, 192, 191), (92, 93, 166, 165), (119, 120, 193, 192), (93, 94, 167, 166), (120, 121, 194, 193), (94, 95, 168, 167), (121, 122, 195, 194), (95, 96, 169, 168), (122, 123, 196, 195), (96, 97, 170, 169), (123, 124, 197, 196), (97, 98, 171, 170), (124, 125, 198, 197), (98, 99, 172, 171), (125, 126, 199, 198), (99, 100, 173, 172), (126, 127, 200, 199), (100, 101, 174, 173), (127, 128, 201, 200), (101, 102, 175, 174), (128, 129, 202, 201)])
_uv = me_cube_002.uv_layers.new(name='UVMap')
_uv.uv.foreach_set('vector', [0.1567, 0.6469, 0.1407, 0.6383, 0.1407, 0.6383, 0.1567, 0.6469, 0.375, 0.615, 0.375, 0.6325, 0.375, 0.6325, 0.375, 0.615, 0.3563, 0.564, 0.375, 0.6015, 0.375, 0.6015, 0.3563, 0.564, 0.375, 0.6415, 0.3405, 0.7087, 0.295, 0.731, 0.2438, 0.7336, 0.1863, 0.6994, 0.1567, 0.6469, 0.1407, 0.6383, 0.1795, 0.6017, 0.2014, 0.5784, 0.2267, 0.5568, 0.2615, 0.5439, 0.3109, 0.5454, 0.3563, 0.564, 0.375, 0.6015, 0.375, 0.615, 0.368, 0.6095, 0.3603, 0.5999, 0.3543, 0.5896, 0.346, 0.5801, 0.335, 0.5721, 0.3207, 0.5705, 0.3032, 0.5737, 0.2828, 0.5785, 0.2878, 0.5904, 0.3021, 0.592, 0.3131, 0.5976, 0.3196, 0.6023, 0.3328, 0.6222, 0.3186, 0.623, 0.3114, 0.6246, 0.2911, 0.623, 0.2828, 0.6198, 0.2729, 0.6135, 0.2663, 0.6095, 0.252, 0.6007, 0.2432, 0.5928, 0.2317, 0.596, 0.2213, 0.5999, 0.2141, 0.6087, 0.2278, 0.6087, 0.2355, 0.6095, 0.2449, 0.6135, 0.2531, 0.6238, 0.2366, 0.6294, 0.2224, 0.6317, 0.2086, 0.6333, 0.1976, 0.6325, 0.18, 0.6373, 0.1861, 0.6484, 0.2097, 0.6603, 0.2207, 0.658, 0.2372, 0.6524, 0.2537, 0.6588, 0.2449, 0.6691, 0.2328, 0.6778, 0.218, 0.6778, 0.2059, 0.6826, 0.2152, 0.6882, 0.2344, 0.6913, 0.2487, 0.6858, 0.2614, 0.6754, 0.2707, 0.6611, 0.2938, 0.6524, 0.312, 0.6516, 0.3334, 0.6492, 0.3284, 0.6611, 0.318, 0.6739, 0.2922, 0.6802, 0.2713, 0.6905, 0.296, 0.6977, 0.3202, 0.6929, 0.3482, 0.6715, 0.3592, 0.654, 0.375, 0.6325, 0.1407, 0.6383, 0.1795, 0.6017, 0.1795, 0.6017, 0.1407, 0.6383, 0.18, 0.6373, 0.1976, 0.6325, 0.1976, 0.6325, 0.18, 0.6373, 0.375, 0.6015, 0.375, 0.615, 0.375, 0.615, 0.375, 0.6015, 0.375, 0.6325, 0.375, 0.615, 0.368, 0.6095, 0.3603, 0.5999, 0.3543, 0.5896, 0.346, 0.5801, 0.335, 0.5721, 0.3207, 0.5705, 0.3032, 0.5737, 0.2828, 0.5785, 0.2878, 0.5904, 0.3021, 0.592, 0.3131, 0.5976, 0.3196, 0.6023, 0.3328, 0.6222, 0.3186, 0.623, 0.3114, 0.6246, 0.2911, 0.623, 0.2828, 0.6198, 0.2729, 0.6135, 0.2663, 0.6095, 0.252, 0.6007, 0.2432, 0.5928, 0.2317, 0.596, 0.2213, 0.5999, 0.2141, 0.6087, 0.2278, 0.6087, 0.2355, 0.6095, 0.2449, 0.6135, 0.2531, 0.6238, 0.2366, 0.6294, 0.2224, 0.6317, 0.2086, 0.6333, 0.1976, 0.6325, 0.18, 0.6373, 0.1861, 0.6484, 0.2097, 0.6603, 0.2207, 0.658, 0.2372, 0.6524, 0.2537, 0.6588, 0.2449, 0.6691, 0.2328, 0.6778, 0.218, 0.6778, 0.2059, 0.6826, 0.2152, 0.6882, 0.2344, 0.6913, 0.2487, 0.6858, 0.2614, 0.6754, 0.2707, 0.6611, 0.2938, 0.6524, 0.312, 0.6516, 0.3334, 0.6492, 0.3284, 0.6611, 0.318, 0.6739, 0.2922, 0.6802, 0.2713, 0.6905, 0.296, 0.6977, 0.3202, 0.6929, 0.3482, 0.6715, 0.3592, 0.654, 0.375, 0.6415, 0.375, 0.6325, 0.3592, 0.654, 0.3482, 0.6715, 0.3202, 0.6929, 0.296, 0.6977, 0.2713, 0.6905, 0.2922, 0.6802, 0.318, 0.6739, 0.3284, 0.6611, 0.3334, 0.6492, 0.312, 0.6516, 0.2938, 0.6524, 0.2707, 0.6611, 0.2614, 0.6754, 0.2487, 0.6858, 0.2344, 0.6913, 0.2152, 0.6882, 0.2059, 0.6826, 0.218, 0.6778, 0.2328, 0.6778, 0.2449, 0.6691, 0.2537, 0.6588, 0.2372, 0.6524, 0.2207, 0.658, 0.2097, 0.6603, 0.1861, 0.6484, 0.18, 0.6373, 0.1976, 0.6325, 0.2086, 0.6333, 0.2224, 0.6317, 0.2366, 0.6294, 0.2531, 0.6238, 0.2449, 0.6135, 0.2355, 0.6095, 0.2278, 0.6087, 0.2141, 0.6087, 0.2213, 0.5999, 0.2317, 0.596, 0.2432, 0.5928, 0.252, 0.6007, 0.2663, 0.6095, 0.2729, 0.6135, 0.2828, 0.6198, 0.2911, 0.623, 0.3114, 0.6246, 0.3186, 0.623, 0.3328, 0.6222, 0.3196, 0.6023, 0.3131, 0.5976, 0.3021, 0.592, 0.2878, 0.5904, 0.2828, 0.5785, 0.3032, 0.5737, 0.3207, 0.5705, 0.335, 0.5721, 0.346, 0.5801, 0.3543, 0.5896, 0.3603, 0.5999, 0.368, 0.6095, 0.375, 0.615, 0.375, 0.6015, 0.3563, 0.564, 0.3109, 0.5454, 0.2615, 0.5439, 0.2267, 0.5568, 0.2014, 0.5784, 0.1795, 0.6017, 0.1407, 0.6383, 0.1567, 0.6469, 0.1863, 0.6994, 0.2438, 0.7336, 0.295, 0.731, 0.3405, 0.7087, 0.1795, 0.6017, 0.2014, 0.5784, 0.2014, 0.5784, 0.1795, 0.6017, 0.375, 0.6415, 0.3405, 0.7087, 0.3405, 0.7087, 0.375, 0.6415, 0.2014, 0.5784, 0.2267, 0.5568, 0.2267, 0.5568, 0.2014, 0.5784, 0.3405, 0.7087, 0.295, 0.731, 0.295, 0.731, 0.3405, 0.7087, 0.2267, 0.5568, 0.2615, 0.5439, 0.2615, 0.5439, 0.2267, 0.5568, 0.295, 0.731, 0.2438, 0.7336, 0.2438, 0.7336, 0.295, 0.731, 0.2615, 0.5439, 0.3109, 0.5454, 0.3109, 0.5454, 0.2615, 0.5439, 0.2438, 0.7336, 0.1863, 0.6994, 0.1863, 0.6994, 0.2438, 0.7336, 0.3109, 0.5454, 0.3563, 0.564, 0.3563, 0.564, 0.3109, 0.5454, 0.375, 0.6325, 0.375, 0.6415, 0.375, 0.6415, 0.375, 0.6325, 0.1863, 0.6994, 0.1567, 0.6469, 0.1567, 0.6469, 0.1863, 0.6994, 0.375, 0.6325, 0.3592, 0.654, 0.3482, 0.6715, 0.3202, 0.6929, 0.296, 0.6977, 0.2713, 0.6905, 0.2922, 0.6802, 0.318, 0.6739, 0.3284, 0.6611, 0.3334, 0.6492, 0.312, 0.6516, 0.2938, 0.6524, 0.2707, 0.6611, 0.2614, 0.6754, 0.2487, 0.6858, 0.2344, 0.6913, 0.2152, 0.6882, 0.2059, 0.6826, 0.218, 0.6778, 0.2328, 0.6778, 0.2449, 0.6691, 0.2537, 0.6588, 0.2372, 0.6524, 0.2207, 0.658, 0.2097, 0.6603, 0.1861, 0.6484, 0.18, 0.6373, 0.1976, 0.6325, 0.2086, 0.6333, 0.2224, 0.6317, 0.2366, 0.6294, 0.2531, 0.6238, 0.2449, 0.6135, 0.2355, 0.6095, 0.2278, 0.6087, 0.2141, 0.6087, 0.2213, 0.5999, 0.2317, 0.596, 0.2432, 0.5928, 0.252, 0.6007, 0.2663, 0.6095, 0.2729, 0.6135, 0.2828, 0.6198, 0.2911, 0.623, 0.3114, 0.6246, 0.3186, 0.623, 0.3328, 0.6222, 0.3196, 0.6023, 0.3131, 0.5976, 0.3021, 0.592, 0.2878, 0.5904, 0.2828, 0.5785, 0.3032, 0.5737, 0.3207, 0.5705, 0.335, 0.5721, 0.346, 0.5801, 0.3543, 0.5896, 0.3603, 0.5999, 0.368, 0.6095, 0.375, 0.615, 0.3207, 0.5705, 0.335, 0.5721, 0.335, 0.5721, 0.3207, 0.5705, 0.1976, 0.6325, 0.2086, 0.6333, 0.2086, 0.6333, 0.1976, 0.6325, 0.335, 0.5721, 0.346, 0.5801, 0.346, 0.5801, 0.335, 0.5721, 0.312, 0.6516, 0.2938, 0.6524, 0.2938, 0.6524, 0.312, 0.6516, 0.2086, 0.6333, 0.2224, 0.6317, 0.2224, 0.6317, 0.2086, 0.6333, 0.346, 0.5801, 0.3543, 0.5896, 0.3543, 0.5896, 0.346, 0.5801, 0.3334, 0.6492, 0.312, 0.6516, 0.312, 0.6516, 0.3334, 0.6492, 0.2224, 0.6317, 0.2366, 0.6294, 0.2366, 0.6294, 0.2224, 0.6317, 0.3543, 0.5896, 0.3603, 0.5999, 0.3603, 0.5999, 0.3543, 0.5896, 0.3284, 0.6611, 0.3334, 0.6492, 0.3334, 0.6492, 0.3284, 0.6611, 0.2366, 0.6294, 0.2531, 0.6238, 0.2531, 0.6238, 0.2366, 0.6294, 0.3603, 0.5999, 0.368, 0.6095, 0.368, 0.6095, 0.3603, 0.5999, 0.318, 0.6739, 0.3284, 0.6611, 0.3284, 0.6611, 0.318, 0.6739, 0.2531, 0.6238, 0.2449, 0.6135, 0.2449, 0.6135, 0.2531, 0.6238, 0.368, 0.6095, 0.375, 0.615, 0.375, 0.615, 0.368, 0.6095, 0.2922, 0.6802, 0.318, 0.6739, 0.318, 0.6739, 0.2922, 0.6802, 0.2449, 0.6135, 0.2355, 0.6095, 0.2355, 0.6095, 0.2449, 0.6135, 0.2713, 0.6905, 0.2922, 0.6802, 0.2922, 0.6802, 0.2713, 0.6905, 0.2355, 0.6095, 0.2278, 0.6087, 0.2278, 0.6087, 0.2355, 0.6095, 0.296, 0.6977, 0.2713, 0.6905, 0.2713, 0.6905, 0.296, 0.6977, 0.2278, 0.6087, 0.2141, 0.6087, 0.2141, 0.6087, 0.2278, 0.6087, 0.3202, 0.6929, 0.296, 0.6977, 0.296, 0.6977, 0.3202, 0.6929, 0.2141, 0.6087, 0.2213, 0.5999, 0.2213, 0.5999, 0.2141, 0.6087, 0.3482, 0.6715, 0.3202, 0.6929, 0.3202, 0.6929, 0.3482, 0.6715, 0.2213, 0.5999, 0.2317, 0.596, 0.2317, 0.596, 0.2213, 0.5999, 0.3592, 0.654, 0.3482, 0.6715, 0.3482, 0.6715, 0.3592, 0.654, 0.2317, 0.596, 0.2432, 0.5928, 0.2432, 0.5928, 0.2317, 0.596, 0.2938, 0.6524, 0.2707, 0.6611, 0.2707, 0.6611, 0.2938, 0.6524, 0.375, 0.6325, 0.3592, 0.654, 0.3592, 0.654, 0.375, 0.6325, 0.2432, 0.5928, 0.252, 0.6007, 0.252, 0.6007, 0.2432, 0.5928, 0.2707, 0.6611, 0.2614, 0.6754, 0.2614, 0.6754, 0.2707, 0.6611, 0.375, 0.615, 0.375, 0.6325, 0.375, 0.6325, 0.375, 0.615, 0.252, 0.6007, 0.2663, 0.6095, 0.2663, 0.6095, 0.252, 0.6007, 0.2614, 0.6754, 0.2487, 0.6858, 0.2487, 0.6858, 0.2614, 0.6754, 0.2663, 0.6095, 0.2729, 0.6135, 0.2729, 0.6135, 0.2663, 0.6095, 0.2487, 0.6858, 0.2344, 0.6913, 0.2344, 0.6913, 0.2487, 0.6858, 0.2729, 0.6135, 0.2828, 0.6198, 0.2828, 0.6198, 0.2729, 0.6135, 0.2344, 0.6913, 0.2152, 0.6882, 0.2152, 0.6882, 0.2344, 0.6913, 0.2828, 0.6198, 0.2911, 0.623, 0.2911, 0.623, 0.2828, 0.6198, 0.2152, 0.6882, 0.2059, 0.6826, 0.2059, 0.6826, 0.2152, 0.6882, 0.2911, 0.623, 0.3114, 0.6246, 0.3114, 0.6246, 0.2911, 0.623, 0.2059, 0.6826, 0.218, 0.6778, 0.218, 0.6778, 0.2059, 0.6826, 0.3114, 0.6246, 0.3186, 0.623, 0.3186, 0.623, 0.3114, 0.6246, 0.218, 0.6778, 0.2328, 0.6778, 0.2328, 0.6778, 0.218, 0.6778, 0.3186, 0.623, 0.3328, 0.6222, 0.3328, 0.6222, 0.3186, 0.623, 0.2328, 0.6778, 0.2449, 0.6691, 0.2449, 0.6691, 0.2328, 0.6778, 0.3328, 0.6222, 0.3196, 0.6023, 0.3196, 0.6023, 0.3328, 0.6222, 0.2449, 0.6691, 0.2537, 0.6588, 0.2537, 0.6588, 0.2449, 0.6691, 0.3196, 0.6023, 0.3131, 0.5976, 0.3131, 0.5976, 0.3196, 0.6023, 0.2537, 0.6588, 0.2372, 0.6524, 0.2372, 0.6524, 0.2537, 0.6588, 0.3131, 0.5976, 0.3021, 0.592, 0.3021, 0.592, 0.3131, 0.5976, 0.2372, 0.6524, 0.2207, 0.658, 0.2207, 0.658, 0.2372, 0.6524, 0.3021, 0.592, 0.2878, 0.5904, 0.2878, 0.5904, 0.3021, 0.592, 0.2207, 0.658, 0.2097, 0.6603, 0.2097, 0.6603, 0.2207, 0.658, 0.2878, 0.5904, 0.2828, 0.5785, 0.2828, 0.5785, 0.2878, 0.5904, 0.2097, 0.6603, 0.1861, 0.6484, 0.1861, 0.6484, 0.2097, 0.6603, 0.2828, 0.5785, 0.3032, 0.5737, 0.3032, 0.5737, 0.2828, 0.5785, 0.1861, 0.6484, 0.18, 0.6373, 0.18, 0.6373, 0.1861, 0.6484, 0.3032, 0.5737, 0.3207, 0.5705, 0.3207, 0.5705, 0.3032, 0.5737])
me_cube_002.materials.append(mat_material_002)
me_cube_002.update()
me_circle = bpy.data.meshes.new('Circle')
me_circle.from_pydata([(0.0, 1.0, 0.0), (-0.1951, 0.9808, 0.0), (-0.3827, 0.9239, 0.0), (-0.5556, 0.8315, 0.0), (-0.7071, 0.7071, 0.0), (-0.8315, 0.5556, 0.0), (-0.9239, 0.3827, 0.0), (-0.9808, 0.1951, 0.0), (-1.0, 0.0, 0.0), (-0.9808, -0.1951, 0.0), (-0.9239, -0.3827, 0.0), (-0.8315, -0.5556, 0.0), (-0.7071, -0.7071, 0.0), (-0.5556, -0.8315, 0.0), (-0.3827, -0.9239, 0.0), (-0.1951, -0.9808, 0.0), (0.0, -1.0, 0.0), (0.1951, -0.9808, 0.0), (0.3827, -0.9239, 0.0), (0.5556, -0.8315, 0.0), (0.7071, -0.7071, 0.0), (0.8315, -0.5556, 0.0), (0.9239, -0.3827, 0.0), (0.9808, -0.1951, 0.0), (1.0, 0.0, 0.0), (0.9808, 0.1951, 0.0), (0.9239, 0.3827, 0.0), (0.8315, 0.5556, 0.0), (0.7071, 0.7071, 0.0), (0.5556, 0.8315, 0.0), (0.3827, 0.9239, 0.0), (0.1951, 0.9808, 0.0)], [(1, 0), (2, 1), (3, 2), (4, 3), (5, 4), (6, 5), (7, 6), (8, 7), (9, 8), (10, 9), (11, 10), (12, 11), (13, 12), (14, 13), (15, 14), (16, 15), (17, 16), (18, 17), (19, 18), (20, 19), (21, 20), (22, 21), (23, 22), (24, 23), (25, 24), (26, 25), (27, 26), (28, 27), (29, 28), (30, 29), (31, 30), (0, 31)], [])
_uv = me_circle.uv_layers.new(name='UVMap')
_uv.uv.foreach_set('vector', [])
me_circle.update()
me_cylinder_001 = bpy.data.meshes.new('Cylinder.001')
me_cylinder_001.from_pydata([(0.0, 1.0, 0.7187), (0.0, 1.0, 1.0), (0.1951, 0.9808, 0.7187), (0.1951, 0.9808, 1.0), (0.3827, 0.9239, 0.7187), (0.3827, 0.9239, 1.0), (0.5556, 0.8315, 0.7187), (0.5556, 0.8315, 1.0), (0.7071, 0.7071, 0.7187), (0.7071, 0.7071, 1.0), (0.8315, 0.5556, 0.7187), (0.8315, 0.5556, 1.0), (0.9239, 0.3827, 0.7187), (0.9239, 0.3827, 1.0), (0.9808, 0.1951, 0.7187), (0.9808, 0.1951, 1.0), (1.0, 0.0, 0.7187), (1.0, 0.0, 1.0), (0.9808, -0.1951, 0.7187), (0.9808, -0.1951, 1.0), (0.9239, -0.3827, 0.7187), (0.9239, -0.3827, 1.0), (0.8315, -0.5556, 0.7187), (0.8315, -0.5556, 1.0), (0.7071, -0.7071, 0.7187), (0.7071, -0.7071, 1.0), (0.5556, -0.8315, 0.7187), (0.5556, -0.8315, 1.0), (0.3827, -0.9239, 0.7187), (0.3827, -0.9239, 1.0), (0.1951, -0.9808, 0.7187), (0.1951, -0.9808, 1.0), (0.0, -1.0, 0.7187), (0.0, -1.0, 1.0), (-0.1951, -0.9808, 0.7187), (-0.1951, -0.9808, 1.0), (-0.3827, -0.9239, 0.7187), (-0.3827, -0.9239, 1.0), (-0.5556, -0.8315, 0.7187), (-0.5556, -0.8315, 1.0), (-0.7071, -0.7071, 0.7187), (-0.7071, -0.7071, 1.0), (-0.8315, -0.5556, 0.7187), (-0.8315, -0.5556, 1.0), (-0.9239, -0.3827, 0.7187), (-0.9239, -0.3827, 1.0), (-0.9808, -0.1951, 0.7187), (-0.9808, -0.1951, 1.0), (-1.0, 0.0, 0.7187), (-1.0, 0.0, 1.0), (-0.9808, 0.1951, 0.7187), (-0.9808, 0.1951, 1.0), (-0.9239, 0.3827, 0.7187), (-0.9239, 0.3827, 1.0), (-0.8315, 0.5556, 0.7187), (-0.8315, 0.5556, 1.0), (-0.7071, 0.7071, 0.7187), (-0.7071, 0.7071, 1.0), (-0.5556, 0.8315, 0.7187), (-0.5556, 0.8315, 1.0), (-0.3827, 0.9239, 0.7187), (-0.3827, 0.9239, 1.0), (-0.1951, 0.9808, 0.7187), (-0.1951, 0.9808, 1.0)], [], [(0, 1, 3, 2), (2, 3, 5, 4), (4, 5, 7, 6), (6, 7, 9, 8), (8, 9, 11, 10), (10, 11, 13, 12), (12, 13, 15, 14), (14, 15, 17, 16), (16, 17, 19, 18), (18, 19, 21, 20), (20, 21, 23, 22), (22, 23, 25, 24), (24, 25, 27, 26), (26, 27, 29, 28), (28, 29, 31, 30), (30, 31, 33, 32), (32, 33, 35, 34), (34, 35, 37, 36), (36, 37, 39, 38), (38, 39, 41, 40), (40, 41, 43, 42), (42, 43, 45, 44), (44, 45, 47, 46), (46, 47, 49, 48), (48, 49, 51, 50), (50, 51, 53, 52), (52, 53, 55, 54), (54, 55, 57, 56), (56, 57, 59, 58), (58, 59, 61, 60), (3, 1, 63, 61, 59, 57, 55, 53, 51, 49, 47, 45, 43, 41, 39, 37, 35, 33, 31, 29, 27, 25, 23, 21, 19, 17, 15, 13, 11, 9, 7, 5), (60, 61, 63, 62), (62, 63, 1, 0), (0, 2, 4, 6, 8, 10, 12, 14, 16, 18, 20, 22, 24, 26, 28, 30, 32, 34, 36, 38, 40, 42, 44, 46, 48, 50, 52, 54, 56, 58, 60, 62)])
_uv = me_cylinder_001.uv_layers.new(name='UVMap')
_uv.uv.foreach_set('vector', [1.0, 0.5, 1.0, 1.0, 0.9688, 1.0, 0.9688, 0.5, 0.9688, 0.5, 0.9688, 1.0, 0.9375, 1.0, 0.9375, 0.5, 0.9375, 0.5, 0.9375, 1.0, 0.9062, 1.0, 0.9062, 0.5, 0.9062, 0.5, 0.9062, 1.0, 0.875, 1.0, 0.875, 0.5, 0.875, 0.5, 0.875, 1.0, 0.8438, 1.0, 0.8438, 0.5, 0.8438, 0.5, 0.8438, 1.0, 0.8125, 1.0, 0.8125, 0.5, 0.8125, 0.5, 0.8125, 1.0, 0.7812, 1.0, 0.7812, 0.5, 0.7812, 0.5, 0.7812, 1.0, 0.75, 1.0, 0.75, 0.5, 0.75, 0.5, 0.75, 1.0, 0.7188, 1.0, 0.7188, 0.5, 0.7188, 0.5, 0.7188, 1.0, 0.6875, 1.0, 0.6875, 0.5, 0.6875, 0.5, 0.6875, 1.0, 0.6562, 1.0, 0.6562, 0.5, 0.6562, 0.5, 0.6562, 1.0, 0.625, 1.0, 0.625, 0.5, 0.625, 0.5, 0.625, 1.0, 0.5938, 1.0, 0.5938, 0.5, 0.5938, 0.5, 0.5938, 1.0, 0.5625, 1.0, 0.5625, 0.5, 0.5625, 0.5, 0.5625, 1.0, 0.5312, 1.0, 0.5312, 0.5, 0.5312, 0.5, 0.5312, 1.0, 0.5, 1.0, 0.5, 0.5, 0.5, 0.5, 0.5, 1.0, 0.4688, 1.0, 0.4688, 0.5, 0.4688, 0.5, 0.4688, 1.0, 0.4375, 1.0, 0.4375, 0.5, 0.4375, 0.5, 0.4375, 1.0, 0.4062, 1.0, 0.4062, 0.5, 0.4062, 0.5, 0.4062, 1.0, 0.375, 1.0, 0.375, 0.5, 0.375, 0.5, 0.375, 1.0, 0.3438, 1.0, 0.3438, 0.5, 0.3438, 0.5, 0.3438, 1.0, 0.3125, 1.0, 0.3125, 0.5, 0.3125, 0.5, 0.3125, 1.0, 0.2812, 1.0, 0.2812, 0.5, 0.2812, 0.5, 0.2812, 1.0, 0.25, 1.0, 0.25, 0.5, 0.25, 0.5, 0.25, 1.0, 0.2188, 1.0, 0.2188, 0.5, 0.2188, 0.5, 0.2188, 1.0, 0.1875, 1.0, 0.1875, 0.5, 0.1875, 0.5, 0.1875, 1.0, 0.1562, 1.0, 0.1562, 0.5, 0.1562, 0.5, 0.1562, 1.0, 0.125, 1.0, 0.125, 0.5, 0.125, 0.5, 0.125, 1.0, 0.09375, 1.0, 0.09375, 0.5, 0.09375, 0.5, 0.09375, 1.0, 0.0625, 1.0, 0.0625, 0.5, 0.2968, 0.4854, 0.25, 0.49, 0.2032, 0.4854, 0.1582, 0.4717, 0.1167, 0.4496, 0.08029, 0.4197, 0.05045, 0.3833, 0.02827, 0.3418, 0.01461, 0.2968, 0.01, 0.25, 0.01461, 0.2032, 0.02827, 0.1582, 0.05045, 0.1167, 0.08029, 0.08029, 0.1167, 0.05045, 0.1582, 0.02827, 0.2032, 0.01461, 0.25, 0.01, 0.2968, 0.01461, 0.3418, 0.02827, 0.3833, 0.05045, 0.4197, 0.08029, 0.4496, 0.1167, 0.4717, 0.1582, 0.4854, 0.2032, 0.49, 0.25, 0.4854, 0.2968, 0.4717, 0.3418, 0.4496, 0.3833, 0.4197, 0.4197, 0.3833, 0.4496, 0.3418, 0.4717, 0.0625, 0.5, 0.0625, 1.0, 0.03125, 1.0, 0.03125, 0.5, 0.03125, 0.5, 0.03125, 1.0, 0.0, 1.0, 0.0, 0.5, 0.75, 0.49, 0.7968, 0.4854, 0.8418, 0.4717, 0.8833, 0.4496, 0.9197, 0.4197, 0.9496, 0.3833, 0.9717, 0.3418, 0.9854, 0.2968, 0.99, 0.25, 0.9854, 0.2032, 0.9717, 0.1582, 0.9496, 0.1167, 0.9197, 0.08029, 0.8833, 0.05045, 0.8418, 0.02827, 0.7968, 0.01461, 0.75, 0.01, 0.7032, 0.01461, 0.6582, 0.02827, 0.6167, 0.05045, 0.5803, 0.08029, 0.5504, 0.1167, 0.5283, 0.1582, 0.5146, 0.2032, 0.51, 0.25, 0.5146, 0.2968, 0.5283, 0.3418, 0.5504, 0.3833, 0.5803, 0.4197, 0.6167, 0.4496, 0.6582, 0.4717, 0.7032, 0.4854])
me_cylinder_001.materials.append(mat_material_004)
me_cylinder_001.update()

# ---- objects
ob_sphere = bpy.data.objects.new('Sphere', me_sphere)
ob_cylinder = bpy.data.objects.new('Cylinder', me_cylinder)
ob_cube = bpy.data.objects.new('Cube', me_cube_002)
ob_circle = bpy.data.objects.new('Circle', me_circle)
ob_cylinder_001 = bpy.data.objects.new('Cylinder.001', me_cylinder_001)

# ---- transforms, parenting, visibility, modifiers, constraints
ob_sphere.location = (0.0, 0.0, 0.0)
ob_sphere.rotation_euler = (-2.687e-07, 3.151, 1.306e-09)
ob_cylinder.location = (2.689, 0.1379, 0.4528)
ob_cylinder.scale = (-0.1087, -0.1087, -0.169)
ob_cube.location = (0.7556, 0.7352, 0.1179)
ob_cube.rotation_euler = (0.0, -0.1693, 0.0)
ob_cube.scale = (-0.5004, -0.3462, -0.3462)
ob_circle.location = (0.0, 0.0, 0.0)
ob_cylinder_001.location = (0.009324, -0.01682, 1.169)
ob_cylinder_001.scale = (-0.3139, -0.3139, -0.3139)

# ---- collection membership
col_collection.objects.link(ob_sphere)
col_collection.objects.link(ob_cylinder)
col_collection.objects.link(ob_cube)
col_collection.objects.link(ob_circle)
col_collection.objects.link(ob_cylinder_001)

# ---- scene / render settings (as saved in the file)
scene.frame_start = 1; scene.frame_end = 250; scene.frame_set(1)
scene.render.engine = 'BLENDER_EEVEE_NEXT'
scene.cycles.sampling_pattern = 'TABULATED_SOBOL'
scene.cycles.use_light_tree = False
scene.view_settings.view_transform = 'Filmic'
bpy.context.view_layer.update()

# ---- added for rendering (the .blend has no active camera and no usable light): camera, sun
cam_auto = bpy.data.cameras.new('AutoCamera')
cam_auto.lens = 50.0
cam_auto.sensor_width = 36.0
cam_auto.clip_end = 1000.0
ob_auto_camera = bpy.data.objects.new('AutoCamera', cam_auto)
scene.collection.objects.link(ob_auto_camera)
ob_auto_camera.location = (3.6965, -4.43631, 3.23848)
ob_auto_camera.rotation_euler = (1.09748, -7.21219e-08, 0.694738)
scene.camera = ob_auto_camera
light_auto_sun = bpy.data.lights.new('AutoSun', 'SUN')
light_auto_sun.energy = 3.0
light_auto_sun.angle = 0.0523599
ob_auto_sun = bpy.data.objects.new('AutoSun', light_auto_sun)
scene.collection.objects.link(ob_auto_sun)
ob_auto_sun.rotation_euler = (0.872665, 0.174533, 0.523599)
bpy.context.view_layer.update()
